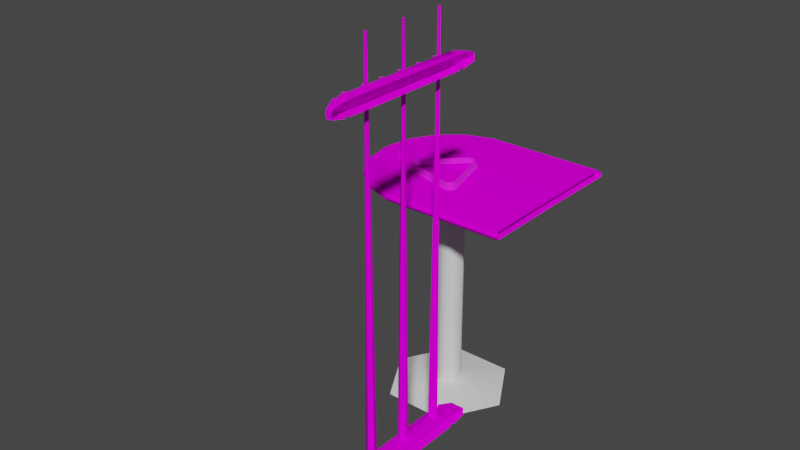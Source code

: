 # Source: VSL_cueracktable.blend  (saved by Blender 2.93.20; exported with 4.5.12 LTS)
import bpy
from mathutils import Matrix  # noqa: F401  (used for matrix-valued properties, if any)

bpy.ops.wm.read_factory_settings(use_empty=True)
scene = bpy.context.scene
scene.name = 'Scene'

# ---- images (referenced by path relative to the original .blend; pixels are not part of the script)
import os
ASSET_DIR = os.environ.get("B2B_ASSET_DIR", "")  # directory of the original .blend (textures are referenced by path, not embedded)
HERE = os.path.dirname(os.path.abspath(__file__))  # packed textures are extracted next to this script under _unpacked/

def load_image(name, relpath, width, height, colorspace="sRGB"):
    """Load a texture the original file referenced (path relative to the .blend, or extracted next to this script)."""
    p = next((c for c in (os.path.join(HERE, relpath), os.path.join(ASSET_DIR, relpath)) if relpath and os.path.exists(c)), "")
    if p:
        img = bpy.data.images.load(p, check_existing=True)
        img.name = name
    else:  # same state as the original file: an image datablock whose file is absent (Cycles renders it pink)
        img = bpy.data.images.new(name, width, height)
        img.source = "FILE"
        img.filepath = "//" + (relpath or name)
    img.colorspace_settings.name = colorspace
    return img
img_vslcrtredwoodmap_tiff = load_image('VSLcrtredwoodmap.TIFF', 'VSLcrtredwoodmap.TIFF', 1024, 1024, 'sRGB')
img_vslcrtcuestickmap_tiff = load_image('VSLcrtcuestickmap.TIFF', 'VSLcrtcuestickmap.TIFF', 1024, 1024, 'sRGB')
img_vslcrtblackmap_tiff = load_image('VSLcrtblackmap.TIFF', 'VSLcrtblackmap.TIFF', 1024, 1024, 'sRGB')
img_vslcrtchalksidesmap_tiff = load_image('VSLcrtchalksidesmap.TIFF', 'VSLcrtchalksidesmap.TIFF', 1024, 1024, 'sRGB')
img_vslcrtchalkmap_tiff = load_image('VSLcrtchalkmap.TIFF', 'VSLcrtchalkmap.TIFF', 1024, 1024, 'sRGB')

# ---- materials (node trees are filled in below, after node groups)
mat_vslcrtredwood = bpy.data.materials.new('VSLcrtredwood')
mat_vslcrtredwood.use_transparent_shadow = False
mat_vslcrtredwood.roughness = 0.9623
mat_vslcrtredwood.specular_intensity = 0.0
mat_vslcrtchrome = bpy.data.materials.new('VSLcrtchrome')
mat_vslcrtchrome.use_transparent_shadow = False
mat_vslcrtchrome.roughness = 0.9623
mat_vslcrtchrome.specular_intensity = 0.0
mat_vslcrtcuestick = bpy.data.materials.new('VSLcrtcuestick')
mat_vslcrtcuestick.use_transparent_shadow = False
mat_vslcrtcuestick.roughness = 0.9623
mat_vslcrtcuestick.specular_intensity = 0.0
mat_vslcrttriangleblack = bpy.data.materials.new('VSLcrttriangleblack')
mat_vslcrttriangleblack.use_transparent_shadow = False
mat_vslcrttriangleblack.roughness = 0.8313
mat_vslcrttriangleblack.specular_intensity = 0.7961
mat_vslcrtchalksides = bpy.data.materials.new('VSLcrtchalksides')
mat_vslcrtchalksides.use_transparent_shadow = False
mat_vslcrtchalksides.roughness = 0.9623
mat_vslcrtchalksides.specular_intensity = 0.0
mat_vslcrtchalk = bpy.data.materials.new('VSLcrtchalk')
mat_vslcrtchalk.use_transparent_shadow = False
mat_vslcrtchalk.roughness = 0.9623
mat_vslcrtchalk.specular_intensity = 0.0

# ---- node groups
ng_auto_smooth = bpy.data.node_groups.new('Auto Smooth', 'GeometryNodeTree')
_s = ng_auto_smooth.interface.new_socket(name='Geometry', in_out='OUTPUT', socket_type='NodeSocketGeometry')
_s = ng_auto_smooth.interface.new_socket(name='Geometry', in_out='INPUT', socket_type='NodeSocketGeometry')
_s = ng_auto_smooth.interface.new_socket(name='Angle', in_out='INPUT', socket_type='NodeSocketFloat')
_s.subtype = 'ANGLE'
_s.min_value = 0.0
_s.max_value = 3.142
ng_auto_smooth.is_modifier = True
_N = ng_auto_smooth.nodes; _L = ng_auto_smooth.links
n0 = _N.new('NodeGroupOutput'); n0.name = 'Group Output'; n0.location = (480, -100)
n1 = _N.new('NodeGroupInput'); n1.name = 'Group Input'; n1.location = (-420, -300)
n2 = _N.new('NodeGroupInput'); n2.name = 'Group Input.001'; n2.location = (-60, -100)
n3 = _N.new('GeometryNodeSetShadeSmooth'); n3.name = 'Set Shade Smooth'; n3.location = (120, -100)
n3.domain = 'EDGE'
n4 = _N.new('GeometryNodeSetShadeSmooth'); n4.name = 'Set Shade Smooth.001'; n4.location = (300, -100)
n5 = _N.new('GeometryNodeInputMeshEdgeAngle'); n5.name = 'Edge Angle'; n5.location = (-420, -220)
n6 = _N.new('GeometryNodeInputEdgeSmooth'); n6.name = 'Is Edge Smooth'; n6.location = (-60, -160)
n7 = _N.new('GeometryNodeInputShadeSmooth'); n7.name = 'Is Face Smooth'; n7.location = (-240, -340)
n8 = _N.new('FunctionNodeBooleanMath'); n8.name = 'Boolean Math'; n8.location = (-60, -220)
n9 = _N.new('FunctionNodeCompare'); n9.name = 'Compare'; n9.location = (-240, -180)
n9.operation = 'LESS_EQUAL'
_L.new(n5.outputs[0], n9.inputs[0])
_L.new(n4.outputs[0], n0.inputs[0])
_L.new(n1.outputs[1], n9.inputs[1])
_L.new(n9.outputs[0], n8.inputs[0])
_L.new(n7.outputs[0], n8.inputs[1])
_L.new(n2.outputs[0], n3.inputs[0])
_L.new(n6.outputs[0], n3.inputs[1])
_L.new(n3.outputs[0], n4.inputs[0])
_L.new(n8.outputs[0], n3.inputs[2])
n0.is_active_output = True

# ---- material node trees
mat_vslcrtredwood.use_nodes = True; mat_vslcrtredwood.node_tree.nodes.clear()
_N = mat_vslcrtredwood.node_tree.nodes; _L = mat_vslcrtredwood.node_tree.links
n0 = _N.new('ShaderNodeBsdfPrincipled'); n0.name = 'Principled BSDF'; n0.location = (10, 300)
n0.distribution = 'GGX'
n0.subsurface_method = 'BURLEY'
n0.inputs[2].default_value = 0.9623
n0.inputs[3].default_value = 1.45
n0.inputs[13].default_value = 0.0
n0.inputs[27].default_value = (0.0, 0.0, 0.0, 1.0)
n0.inputs[28].default_value = 1.0
n1 = _N.new('ShaderNodeOutputMaterial'); n1.name = 'Material Output'; n1.location = (300, 300)
n2 = _N.new('ShaderNodeTexImage'); n2.name = 'Image Texture'; n2.location = (-300, 600)
n2.image = img_vslcrtredwoodmap_tiff
_L.new(n0.outputs[0], n1.inputs[0])
_L.new(n2.outputs[0], n0.inputs[0])
n1.is_active_output = True
mat_vslcrtchrome.use_nodes = True; mat_vslcrtchrome.node_tree.nodes.clear()
_N = mat_vslcrtchrome.node_tree.nodes; _L = mat_vslcrtchrome.node_tree.links
n0 = _N.new('ShaderNodeBsdfPrincipled'); n0.name = 'Principled BSDF'; n0.location = (10, 300)
n0.distribution = 'GGX'
n0.subsurface_method = 'BURLEY'
n0.inputs[2].default_value = 0.9623
n0.inputs[3].default_value = 1.45
n0.inputs[13].default_value = 0.0
n0.inputs[27].default_value = (0.0, 0.0, 0.0, 1.0)
n0.inputs[28].default_value = 1.0
n1 = _N.new('ShaderNodeOutputMaterial'); n1.name = 'Material Output'; n1.location = (300, 300)
_L.new(n0.outputs[0], n1.inputs[0])
n1.is_active_output = True
mat_vslcrtcuestick.use_nodes = True; mat_vslcrtcuestick.node_tree.nodes.clear()
_N = mat_vslcrtcuestick.node_tree.nodes; _L = mat_vslcrtcuestick.node_tree.links
n0 = _N.new('ShaderNodeBsdfPrincipled'); n0.name = 'Principled BSDF'; n0.location = (10, 300)
n0.distribution = 'GGX'
n0.subsurface_method = 'BURLEY'
n0.inputs[2].default_value = 0.9623
n0.inputs[3].default_value = 1.45
n0.inputs[13].default_value = 0.0
n0.inputs[27].default_value = (0.0, 0.0, 0.0, 1.0)
n0.inputs[28].default_value = 1.0
n1 = _N.new('ShaderNodeOutputMaterial'); n1.name = 'Material Output'; n1.location = (300, 300)
n2 = _N.new('ShaderNodeTexImage'); n2.name = 'Image Texture'; n2.location = (-300, 600)
n2.image = img_vslcrtcuestickmap_tiff
_L.new(n0.outputs[0], n1.inputs[0])
_L.new(n2.outputs[0], n0.inputs[0])
n1.is_active_output = True
mat_vslcrttriangleblack.use_nodes = True; mat_vslcrttriangleblack.node_tree.nodes.clear()
_N = mat_vslcrttriangleblack.node_tree.nodes; _L = mat_vslcrttriangleblack.node_tree.links
n0 = _N.new('ShaderNodeBsdfPrincipled'); n0.name = 'Principled BSDF'; n0.location = (10, 300)
n0.distribution = 'GGX'
n0.subsurface_method = 'BURLEY'
n0.inputs[2].default_value = 0.8313
n0.inputs[3].default_value = 1.45
n0.inputs[13].default_value = 0.7961
n0.inputs[27].default_value = (0.0, 0.0, 0.0, 1.0)
n0.inputs[28].default_value = 1.0
n1 = _N.new('ShaderNodeOutputMaterial'); n1.name = 'Material Output'; n1.location = (300, 300)
n2 = _N.new('ShaderNodeTexImage'); n2.name = 'Image Texture'; n2.location = (-300, 600)
n2.image = img_vslcrtblackmap_tiff
_L.new(n0.outputs[0], n1.inputs[0])
_L.new(n2.outputs[0], n0.inputs[0])
n1.is_active_output = True
mat_vslcrtchalksides.use_nodes = True; mat_vslcrtchalksides.node_tree.nodes.clear()
_N = mat_vslcrtchalksides.node_tree.nodes; _L = mat_vslcrtchalksides.node_tree.links
n0 = _N.new('ShaderNodeBsdfPrincipled'); n0.name = 'Principled BSDF'; n0.location = (10, 300)
n0.distribution = 'GGX'
n0.subsurface_method = 'BURLEY'
n0.inputs[2].default_value = 0.9623
n0.inputs[3].default_value = 1.45
n0.inputs[13].default_value = 0.0
n0.inputs[27].default_value = (0.0, 0.0, 0.0, 1.0)
n0.inputs[28].default_value = 1.0
n1 = _N.new('ShaderNodeOutputMaterial'); n1.name = 'Material Output'; n1.location = (300, 300)
n2 = _N.new('ShaderNodeTexImage'); n2.name = 'Image Texture'; n2.location = (-300, 600)
n2.image = img_vslcrtchalksidesmap_tiff
_L.new(n0.outputs[0], n1.inputs[0])
_L.new(n2.outputs[0], n0.inputs[0])
n1.is_active_output = True
mat_vslcrtchalk.use_nodes = True; mat_vslcrtchalk.node_tree.nodes.clear()
_N = mat_vslcrtchalk.node_tree.nodes; _L = mat_vslcrtchalk.node_tree.links
n0 = _N.new('ShaderNodeBsdfPrincipled'); n0.name = 'Principled BSDF'; n0.location = (10, 300)
n0.distribution = 'GGX'
n0.subsurface_method = 'BURLEY'
n0.inputs[2].default_value = 0.9623
n0.inputs[3].default_value = 1.45
n0.inputs[13].default_value = 0.0
n0.inputs[27].default_value = (0.0, 0.0, 0.0, 1.0)
n0.inputs[28].default_value = 1.0
n1 = _N.new('ShaderNodeOutputMaterial'); n1.name = 'Material Output'; n1.location = (300, 300)
n2 = _N.new('ShaderNodeTexImage'); n2.name = 'Image Texture'; n2.location = (-300, 600)
n2.image = img_vslcrtchalkmap_tiff
_L.new(n0.outputs[0], n1.inputs[0])
_L.new(n2.outputs[0], n0.inputs[0])
n1.is_active_output = True

# ---- world
world_world = bpy.data.worlds.new('World'); scene.world = world_world
world_world.use_nodes = True; world_world.node_tree.nodes.clear()
_N = world_world.node_tree.nodes; _L = world_world.node_tree.links
n0 = _N.new('ShaderNodeOutputWorld'); n0.name = 'World Output'; n0.location = (300, 300)
n1 = _N.new('ShaderNodeBackground'); n1.name = 'Background'; n1.location = (10, 300)
n1.inputs[0].default_value = (0.05088, 0.05088, 0.05088, 1.0)
_L.new(n1.outputs[0], n0.inputs[0])
n0.is_active_output = True
world_world.color = (0.05088, 0.05088, 0.05088)
world_world.use_sun_shadow = False
world_world.sun_shadow_jitter_overblur = 0.0

# ---- meshes
me_vsl_cueracktable = bpy.data.meshes.new('VSL_cueracktable')
me_vsl_cueracktable.from_pydata([(0.2014, 0.1551, -0.5237), (-0.5718, 0.1551, -0.5237), (0.2037, 0.1213, -0.8565), (-0.4028, 0.1551, -0.8163), (0.1136, -0.5465, 0.02669), (0.1878, -0.5465, 0.02669), (0.1878, -0.4954, 0.5252), (-0.4927, 0.1213, -0.3065), (-0.4927, 0.1551, -0.3065), (0.1448, 0.7896, 0.5252), (0.1878, -0.4954, 0.5433), (0.1448, 0.8408, 0.5433), (0.1663, 0.8014, -0.04432), (0.1878, -0.4954, 0.0102), (0.1878, -0.5465, 0.5433), (0.1136, -0.4954, 0.02669), (0.1666, 0.8289, 0.597), (0.1878, 0.8014, -0.04432), (0.1878, 0.7896, 0.0102), (0.1448, 0.7896, 0.0102), (0.1448, 0.7896, 0.02669), (0.1878, 0.7896, 0.02669), (0.1878, 0.8408, 0.02669), (0.1351, -0.5071, -0.04432), (0.1879, -0.5346, 0.597), (-0.5676, 0.1324, -0.6426), (-0.5072, 0.1324, -0.7472), (-0.3012, 0.1324, -0.8661), (-0.3012, 0.144, -0.1813), (0.2037, 0.1551, -0.1909), (0.1448, 0.8408, 0.0102), (0.1663, 0.829, -0.04432), (-0.4147, 0.144, -0.2226), (0.1448, 0.7896, 0.5433), (0.1666, 0.8015, 0.597), (-0.5885, 0.144, -0.5237), (-0.5072, 0.144, -0.3002), (-0.5676, 0.1324, -0.4048), (0.1878, -0.5071, -0.04432), (0.1878, -0.5347, -0.04432), (0.2037, 0.1213, -0.1909), (0.2124, 0.1324, -0.1813), (0.1353, -0.5072, 0.597), (0.1353, -0.5346, 0.597), (-0.3012, 0.144, -0.8661), (0.2124, 0.144, -0.8661), (0.1183, -0.5413, 0.02282), (0.1832, -0.5415, 0.01488), (-0.4028, 0.1213, -0.8163), (0.2014, 0.1213, -0.5237), (0.1136, -0.4954, 0.0102), (0.1351, -0.5347, -0.04432), (0.1879, -0.5072, 0.597), (0.1495, 0.8356, 0.02282), (0.1183, -0.5005, 0.02282), (0.1181, -0.5415, 0.01489), (0.1181, -0.5004, 0.01489), (0.1832, 0.7947, 0.01489), (-0.5514, 0.1551, -0.6393), (-0.4927, 0.1551, -0.7409), (-0.5072, 0.144, -0.7472), (0.1837, 0.7941, 0.5375), (0.1878, 0.829, -0.04432), (-0.5514, 0.1213, -0.6393), (-0.4927, 0.1213, -0.7409), (0.1488, 0.8363, 0.5306), (-0.2926, 0.1213, -0.8565), (0.1879, 0.8015, 0.597), (0.1879, 0.8289, 0.597), (-0.3012, 0.1324, -0.1813), (-0.4147, 0.1324, -0.2226), (-0.4028, 0.1213, -0.2311), (0.1878, -0.5465, 0.0102), (0.1176, -0.5421, 0.5375), (0.1136, -0.5465, 0.5433), (0.1136, -0.4954, 0.5433), (0.1837, -0.5421, 0.5375), (-0.5885, 0.1324, -0.5237), (-0.2926, 0.1551, -0.1909), (-0.4028, 0.1551, -0.2311), (-0.5676, 0.144, -0.4048), (-0.5514, 0.1551, -0.4081), (-0.5514, 0.1213, -0.4081), (-0.5072, 0.1324, -0.3002), (-0.5718, 0.1213, -0.5237), (-0.4147, 0.1324, -0.8248), (-0.4147, 0.144, -0.8248), (0.2124, 0.144, -0.1813), (0.1878, 0.8408, 0.0102), (0.1831, 0.7948, 0.02282), (0.1878, -0.4954, 0.02669), (0.1837, 0.8363, 0.5306), (0.1878, 0.8408, 0.5433), (-0.5676, 0.144, -0.6426), (0.1878, -0.5465, 0.5252), (0.2124, 0.1324, -0.8661), (0.1136, -0.5465, 0.0102), (0.1495, 0.7948, 0.02282), (0.2037, 0.1551, -0.8565), (-0.2926, 0.1551, -0.8565), (0.1878, 0.8408, 0.5252), (0.1448, 0.8408, 0.5252), (0.1488, 0.7941, 0.5306), (0.1878, 0.7896, 0.5252), (0.1831, -0.5413, 0.02282), (0.1494, 0.8358, 0.01489), (0.1176, -0.4998, 0.5375), (0.1837, -0.5421, 0.5306), (0.1878, 0.7896, 0.5433), (0.1831, 0.8356, 0.02282), (0.1832, 0.8358, 0.01489), (0.1494, 0.7947, 0.01489), (0.1136, -0.4954, 0.5252), (0.1488, 0.8363, 0.5375), (0.1837, 0.8363, 0.5375), (0.1136, -0.5465, 0.5252), (0.1176, -0.4998, 0.5306), (-0.2926, 0.1213, -0.1909), (0.1831, -0.5005, 0.02282), (0.1832, -0.5004, 0.01489), (0.1837, -0.4998, 0.5375), (0.1448, 0.8408, 0.02669), (0.1176, -0.5421, 0.5306), (0.1837, -0.4998, 0.5306), (0.1488, 0.7941, 0.5375), (0.1837, 0.7941, 0.5306), (0.02426, -0.8418, -0.524), (-0.1844, -0.8059, -0.524), (-0.108, -0.8418, -0.7531), (-0.3726, -0.8418, -0.7531), (-0.5048, -0.8418, -0.524), (-0.108, -0.8418, -0.2949), (-0.2682, 0.1187, -0.5724), (-0.2682, -0.8059, -0.5724), (-0.2123, -0.8059, -0.5724), (-0.2682, -0.8059, -0.4757), (-0.2682, 0.1187, -0.4757), (-0.1844, 0.1187, -0.524), (-0.2123, 0.1187, -0.4757), (-0.2962, 0.1187, -0.524), (-0.2123, 0.1187, -0.5724), (-0.2962, -0.8059, -0.524), (-0.3726, -0.8418, -0.2949), (-0.2123, -0.8059, -0.4757), (0.1167, -0.4494, 0.3881), (0.1331, 0.9809, 0.3917), (0.1318, -0.4494, 0.3775), (0.135, -0.4494, 0.4143), (0.1299, 0.9809, 0.3984), (0.1183, -0.4494, 0.4065), (0.1305, -0.4948, 0.08637), (0.1304, -0.4494, 0.08653), (0.1186, -0.4494, 0.07237), (0.1249, -0.4494, 0.055), (0.1382, 0.9809, 0.06515), (0.1431, -0.4494, 0.05179), (0.1381, -0.4494, 0.2163), (0.1403, 0.9809, 0.2329), (0.1532, -0.4494, 0.2269), (0.1197, -0.4494, 0.2425), (0.133, 0.9809, 0.2323), (0.1213, -0.4494, 0.2241), (0.1373, 0.9809, 0.3977), (0.1502, -0.4494, 0.4037), (0.1516, -0.4494, 0.2453), (0.1361, 0.9809, 0.239), (0.1349, -0.4494, 0.2531), (0.1374, -0.4981, 0.2244), (0.1483, -0.4981, 0.2292), (0.155, -0.4494, 0.06595), (0.1395, 0.9809, 0.07243), (0.1486, -0.4494, 0.08332), (0.1323, -0.4981, 0.08147), (0.1217, -0.498, 0.07182), (0.1502, -0.4979, 0.2444), (0.1508, -0.4978, 0.2447), (0.1349, -0.4978, 0.2521), (0.1246, -0.4981, 0.2403), (0.1239, -0.498, 0.2259), (0.1257, -0.4981, 0.2272), (0.1338, 0.9809, 0.4002), (0.1487, -0.4979, 0.403), (0.1349, -0.4978, 0.4133), (0.1349, -0.4979, 0.4127), (0.126, -0.4979, 0.05627), (0.1255, -0.4978, 0.05577), (0.1427, -0.4978, 0.05273), (0.141, 0.9809, 0.06842), (0.1296, 0.9809, 0.3941), (0.1191, -0.4978, 0.4059), (0.1174, -0.4976, 0.3885), (0.1176, -0.4978, 0.3885), (0.154, -0.4978, 0.06612), (0.1481, -0.4976, 0.08268), (0.148, -0.4978, 0.08255), (0.1485, -0.4948, 0.08318), (0.1343, -0.4981, 0.4062), (0.1205, -0.4976, 0.2422), (0.1219, -0.4973, 0.2245), (0.122, -0.4976, 0.2246), (0.134, 0.9809, 0.06589), (0.1202, -0.4979, 0.07208), (0.1319, -0.4976, 0.3783), (0.1168, -0.4948, 0.3882), (0.1318, -0.4948, 0.3777), (0.1517, -0.4979, 0.2276), (0.14, 0.9809, 0.2372), (0.1326, 0.9809, 0.2365), (0.1353, -0.4981, 0.2478), (0.1351, -0.498, 0.25), (0.1226, -0.498, 0.2412), (0.1269, -0.498, 0.05743), (0.1425, -0.4979, 0.05335), (0.1434, -0.4981, 0.07706), (0.1326, 0.9809, 0.0699), (0.1196, -0.4979, 0.4056), (0.1493, -0.4978, 0.4033), (0.1494, -0.4976, 0.4034), (0.135, -0.4976, 0.4135), (0.1182, -0.4979, 0.3888), (0.1319, -0.4978, 0.3785), (0.132, -0.4979, 0.3792), (0.1403, -0.4981, 0.06853), (0.1365, -0.4981, 0.2347), (0.1361, -0.4981, 0.2383), (0.1423, -0.4981, 0.2388), (0.1353, 0.9809, 0.07318), (0.1326, 0.9904, 0.0699), (0.1395, 0.9906, 0.07242), (0.1476, -0.4979, 0.08204), (0.1308, -0.4978, 0.08559), (0.1307, -0.4976, 0.08574), (0.1194, -0.4976, 0.07222), (0.1533, -0.4979, 0.06624), (0.1403, 0.9904, 0.2329), (0.14, 0.9904, 0.2372), (0.1188, -0.496, 0.4062), (0.1188, -0.4955, 0.4062), (0.1172, -0.4955, 0.3884), (0.135, -0.496, 0.4138), (0.138, -0.4981, 0.06575), (0.1368, 0.9809, 0.2305), (0.1373, 0.9904, 0.3977), (0.1331, 0.9906, 0.3917), (0.1369, 0.9906, 0.3935), (0.134, 0.9906, 0.06589), (0.1382, 0.9904, 0.06515), (0.135, -0.4973, 0.4136), (0.135, -0.4969, 0.4137), (0.1188, -0.4969, 0.4061), (0.1495, -0.4973, 0.4034), (0.1271, -0.4981, 0.2391), (0.1358, -0.4981, 0.2418), (0.13, -0.4981, 0.2377), (0.1306, -0.4981, 0.2306), (0.14, 0.9906, 0.2372), (0.1326, 0.9905, 0.2365), (0.1349, -0.4973, 0.2524), (0.1349, -0.4969, 0.2525), (0.1203, -0.4969, 0.2423), (0.151, -0.4973, 0.2449), (0.1349, -0.4965, 0.2525), (0.1349, -0.496, 0.2526), (0.1202, -0.496, 0.2423), (0.1511, -0.4965, 0.245), (0.1349, -0.4948, 0.253), (0.1515, -0.4948, 0.2452), (0.135, -0.4965, 0.4137), (0.1496, -0.4965, 0.4035), (0.1331, 0.9904, 0.3917), (0.1369, 0.9904, 0.3935), (0.1296, 0.9906, 0.3941), (0.1296, 0.9904, 0.3941), (0.1189, -0.4973, 0.4061), (0.1353, 0.9904, 0.07318), (0.134, 0.9904, 0.06589), (0.1544, -0.4965, 0.06605), (0.1544, -0.496, 0.06605), (0.1483, -0.496, 0.08287), (0.1429, -0.4965, 0.05235), (0.1199, -0.4948, 0.2425), (0.1215, -0.4948, 0.2242), (0.1486, -0.4494, 0.3853), (0.1202, -0.4965, 0.2423), (0.1511, -0.4969, 0.245), (0.1331, 0.9907, 0.3918), (0.1368, 0.9907, 0.3936), (0.1337, -0.4981, 0.3995), (0.1305, -0.4981, 0.398), (0.1367, -0.4981, 0.3975), (0.1328, -0.4981, 0.3888), (0.1202, -0.4955, 0.2423), (0.1218, -0.4955, 0.2244), (0.1509, -0.4976, 0.2448), (0.1525, -0.4976, 0.2273), (0.1184, -0.4948, 0.4064), (0.1253, -0.4955, 0.05544), (0.1253, -0.4949, 0.05544), (0.1191, -0.4955, 0.07227), (0.125, -0.4948, 0.05513), (0.143, -0.4948, 0.05195), (0.1191, -0.4949, 0.07227), (0.1188, -0.4965, 0.4062), (0.1172, -0.496, 0.3884), (0.1373, 0.9906, 0.3977), (0.1338, 0.9904, 0.4002), (0.1338, 0.9906, 0.4002), (0.1299, 0.9904, 0.3984), (0.1349, -0.4976, 0.2523), (0.1204, -0.4973, 0.2422), (0.1368, 0.9907, 0.2306), (0.1402, 0.9907, 0.233), (0.1218, -0.4949, 0.2244), (0.1319, -0.496, 0.3781), (0.1319, -0.4955, 0.3781), (0.1481, -0.4955, 0.3856), (0.1368, -0.4981, 0.2311), (0.1187, -0.4948, 0.07234), (0.1497, -0.4949, 0.4035), (0.1429, -0.496, 0.05234), (0.1253, -0.4965, 0.05546), (0.1548, -0.4948, 0.06598), (0.1429, -0.4949, 0.05233), (0.1361, 0.9907, 0.2388), (0.1327, 0.9907, 0.2365), (0.1353, 0.9906, 0.07317), (0.1326, 0.9906, 0.0699), (0.1173, -0.4973, 0.3884), (0.1173, -0.4969, 0.3884), (0.1319, -0.4969, 0.3781), (0.119, -0.4976, 0.406), (0.1483, -0.4949, 0.08288), (0.1544, -0.4949, 0.06605), (0.1483, -0.4955, 0.08288), (0.1306, -0.4955, 0.08599), (0.1482, -0.4973, 0.08277), (0.1482, -0.4969, 0.08282), (0.1307, -0.4969, 0.08592), (0.1543, -0.4973, 0.06607), (0.133, 0.9906, 0.2323), (0.1368, 0.9906, 0.2305), (0.1403, 0.9906, 0.2329), (0.133, 0.9904, 0.2323), (0.1202, -0.4949, 0.2423), (0.1395, 0.9905, 0.07243), (0.1299, 0.9906, 0.3984), (0.1398, 0.9907, 0.2371), (0.1365, 0.9907, 0.2347), (0.1511, -0.4949, 0.245), (0.1527, -0.4949, 0.2271), (0.1511, -0.496, 0.245), (0.1527, -0.4965, 0.2272), (0.1526, -0.4969, 0.2272), (0.1349, -0.4955, 0.2526), (0.1497, -0.496, 0.4035), (0.1497, -0.4955, 0.4035), (0.135, -0.4955, 0.4138), (0.1481, -0.496, 0.3856), (0.1496, -0.4969, 0.4035), (0.148, -0.4969, 0.3857), (0.1472, -0.4981, 0.2422), (0.1394, 0.9907, 0.07231), (0.1354, 0.9907, 0.07302), (0.1319, -0.4949, 0.3781), (0.1172, -0.4949, 0.3884), (0.141, 0.9904, 0.06842), (0.1188, -0.4949, 0.4062), (0.1371, 0.9907, 0.3977), (0.1334, 0.9907, 0.3959), (0.1206, -0.4978, 0.2421), (0.1221, -0.4978, 0.2247), (0.1527, -0.4955, 0.2271), (0.1218, -0.496, 0.2244), (0.138, -0.4955, 0.2169), (0.1527, -0.496, 0.2272), (0.1526, -0.4973, 0.2272), (0.1306, -0.4965, 0.08596), (0.1191, -0.496, 0.07227), (0.1192, -0.4965, 0.07226), (0.1253, -0.496, 0.05544), (0.1306, -0.496, 0.08599), (0.135, -0.4949, 0.4138), (0.1218, -0.4969, 0.2245), (0.138, -0.4965, 0.2169), (0.1544, -0.4955, 0.06605), (0.1301, -0.4981, 0.3944), (0.1543, -0.4969, 0.06606), (0.1483, -0.4965, 0.08286), (0.138, -0.4976, 0.2171), (0.1326, 0.9906, 0.2365), (0.1361, 0.9906, 0.239), (0.1306, -0.4949, 0.08599), (0.1218, -0.4965, 0.2245), (0.1307, -0.4973, 0.08585), (0.1192, -0.4969, 0.07226), (0.1335, -0.4981, 0.2326), (0.1371, -0.4981, 0.2276), (0.1334, -0.4981, 0.3959), (0.141, 0.9906, 0.06842), (0.1319, -0.4965, 0.3781), (0.1481, -0.4965, 0.3857), (0.1429, -0.4955, 0.05233), (0.1172, -0.4965, 0.3884), (0.1253, -0.4973, 0.05555), (0.1253, -0.4969, 0.05549), (0.1429, -0.4969, 0.05239), (0.1193, -0.4973, 0.07224), (0.1315, -0.498, 0.08355), (0.131, -0.4979, 0.08496), (0.1466, -0.498, 0.08089), (0.1452, -0.4981, 0.07919), (0.1344, -0.4981, 0.06638), (0.1511, -0.4955, 0.245), (0.1349, -0.4949, 0.2526), (0.138, -0.4949, 0.2169), (0.1361, 0.9904, 0.239), (0.1254, -0.4976, 0.05564), (0.1196, -0.4978, 0.0722), (0.1541, -0.4976, 0.06609), (0.1453, -0.4981, 0.4015), (0.1473, -0.498, 0.4024), (0.1348, -0.498, 0.4112), (0.1382, 0.9906, 0.06515), (0.1369, 0.9809, 0.3935), (0.1531, -0.4948, 0.227), (0.1368, -0.4981, 0.06916), (0.138, -0.496, 0.2169), (0.1428, -0.4973, 0.05247), (0.1428, -0.4976, 0.05258), (0.138, -0.4978, 0.2173), (0.1319, -0.4973, 0.3782), (0.148, -0.4973, 0.3857), (0.15, -0.4948, 0.4037), (0.135, -0.4948, 0.4142), (0.1479, -0.4976, 0.3858), (0.1276, -0.4981, 0.4), (0.1394, -0.4981, 0.2368), (0.1356, -0.4981, 0.245), (0.1458, -0.4981, 0.2304), (0.149, -0.498, 0.2435), (0.135, -0.4979, 0.2515), (0.1503, -0.498, 0.2282), (0.1332, -0.4981, 0.2363), (0.1368, 0.9907, 0.06916), (0.125, -0.4981, 0.4018), (0.1227, -0.4981, 0.4034), (0.1216, -0.4981, 0.3904), (0.1523, -0.4978, 0.2273), (0.1341, 0.9907, 0.06601), (0.1382, 0.9907, 0.0653), (0.1327, 0.9907, 0.06987), (0.1376, -0.4981, 0.2217), (0.1338, 0.9907, 0.4), (0.1301, 0.9907, 0.3983), (0.1297, 0.9907, 0.3942), (0.138, -0.4969, 0.2169), (0.138, -0.4973, 0.217), (0.134, -0.4981, 0.403), (0.1331, 0.9907, 0.2324), (0.1368, 0.9904, 0.2305), (0.1379, -0.4979, 0.218), (0.1227, -0.4979, 0.2251), (0.1484, -0.4948, 0.3854), (0.1481, -0.4949, 0.3856), (0.128, -0.4981, 0.2288), (0.1518, -0.498, 0.0665), (0.1412, -0.4981, 0.05685), (0.1497, -0.4981, 0.06689), (0.1283, -0.4981, 0.05913), (0.1449, -0.4981, 0.2406), (0.1301, -0.4981, 0.06126), (0.1392, -0.4981, 0.06247), (0.1323, -0.4981, 0.3829), (0.1241, -0.4981, 0.3916), (0.146, -0.498, 0.3871), (0.1321, -0.498, 0.3807), (0.142, -0.498, 0.05477), (0.1403, -0.4981, 0.05946), (0.1355, -0.4981, 0.07257), (0.1332, -0.4981, 0.06979), (0.1322, -0.4981, 0.06371), (0.1298, -0.4981, 0.0704), (0.1266, -0.4981, 0.07095), (0.1381, -0.4948, 0.2165), (0.1325, -0.4981, 0.3856), (0.1212, -0.4979, 0.2418), (0.127, -0.4981, 0.3929), (0.1346, -0.4981, 0.409), (0.1428, -0.4981, 0.4003), (0.1364, -0.4981, 0.3938), (0.1399, -0.4981, 0.3989), (0.1392, -0.4981, 0.3918), (0.1331, -0.4981, 0.3923), (0.1397, -0.4981, 0.2332), (0.1429, -0.4981, 0.2317), (0.1195, -0.498, 0.3894), (0.1378, -0.498, 0.2195), (0.1209, -0.498, 0.4047), (0.1239, -0.4981, 0.07143), (0.1408, 0.9907, 0.06845), (0.1438, -0.4981, 0.06792), (0.1469, -0.4981, 0.06737), (0.1413, -0.4981, 0.07461), (0.1332, -0.4981, 0.07885), (0.1343, -0.4981, 0.07584), (0.1391, -0.4981, 0.07194), (0.1477, -0.4978, 0.3859), (0.1472, -0.4979, 0.3863), (0.1441, -0.4981, 0.3884), (0.1419, -0.4981, 0.39), (-0.3472, 0.1594, -0.4031), (-0.1739, 0.1827, -0.5748), (-0.1211, 0.1827, -0.3797), (-0.1208, 0.1594, -0.3797), (-0.1522, 0.1594, -0.3508), (-0.3521, 0.1594, -0.4442), (-0.1514, 0.1594, -0.3547), (-0.3457, 0.1594, -0.4068), (-0.3458, 0.1827, -0.4066), (-0.1245, 0.1827, -0.3791), (-0.1773, 0.1594, -0.5734), (-0.2164, 0.1594, -0.5816), (-0.1247, 0.1594, -0.379), (-0.2123, 0.1594, -0.5893), (0.155, 0.7979, 0.08081), (0.1166, 0.8329, 0.07052), (0.1166, 0.7979, 0.07052), (-0.3556, 0.1827, -0.4138), (-0.3554, 0.1594, -0.414), (-0.3585, 0.1827, -0.4119), (0.155, 0.8329, 0.4078), (0.1166, 0.8329, 0.3975), (0.155, 0.7979, 0.4078), (0.155, 0.8329, 0.4917), (0.1166, 0.8329, 0.4814), (0.155, 0.7979, 0.4917), (0.155, 0.7979, 0.3837), (0.1166, 0.7979, 0.394), (0.1166, 0.8329, 0.394), (0.155, 0.8329, 0.3837), (0.155, 0.8329, 0.247), (0.1166, 0.8329, 0.2367), (0.155, 0.7979, 0.247), (0.1166, 0.7979, 0.2367), (0.155, 0.8329, 0.1625), (0.1166, 0.8329, 0.1522), (0.155, 0.7979, 0.1625), (0.155, 0.8329, 0.08081), (0.1166, 0.7979, 0.1522), (0.155, 0.8329, 0.3068), (0.155, 0.7979, 0.3068), (0.1166, 0.8329, 0.3171), (0.1166, 0.7979, 0.3171), (0.155, 0.8329, 0.4677), (0.155, 0.7979, 0.4677), (0.1166, 0.8329, 0.478), (0.155, 0.7979, 0.05809), (0.1166, 0.7979, 0.06839), (0.1166, 0.8329, 0.06839), (0.155, 0.8329, 0.2232), (0.155, 0.7979, 0.2232), (0.1166, 0.8329, 0.2335), (0.1166, 0.7979, 0.2335), (0.155, 0.8329, 0.1398), (0.155, 0.7979, 0.1398), (0.1166, 0.8329, 0.1501), (0.1166, 0.7979, 0.1501), (0.155, 0.8329, 0.3308), (0.1166, 0.8329, 0.3205), (0.155, 0.7979, 0.3308), (0.1166, 0.7979, 0.4814), (0.1166, 0.7979, 0.478), (0.1166, 0.7979, 0.3205), (0.1166, 0.7979, 0.3975), (0.155, 0.8329, 0.05809), (-0.1974, 0.1594, -0.5879), (-0.1909, 0.1594, -0.5863), (-0.3513, 0.1594, -0.4097), (-0.1128, 0.1567, -0.3736), (-0.1795, 0.1567, -0.5965), (-0.1974, 0.1827, -0.5882), (-0.2042, 0.1827, -0.588), (-0.2041, 0.1594, -0.5878), (-0.2047, 0.1827, -0.5914), (-0.197, 0.1827, -0.5916), (-0.1324, 0.1827, -0.3582), (-0.1284, 0.1594, -0.3628), (-0.1254, 0.1827, -0.3606), (-0.1303, 0.1827, -0.3555), (-0.3686, 0.1567, -0.4083), (-0.3728, 0.1567, -0.431), (-0.3627, 0.1594, -0.433), (-0.3699, 0.1567, -0.4388), (-0.3551, 0.1594, -0.4467), (-0.2189, 0.1594, -0.5846), (-0.2179, 0.1567, -0.5943), (-0.3567, 0.1827, -0.4386), (-0.3565, 0.1594, -0.4384), (-0.1218, 0.1594, -0.3666), (-0.1463, 0.1567, -0.3428), (-0.1375, 0.1567, -0.3418), (-0.1773, 0.1594, -0.5813), (-0.1736, 0.1594, -0.5749), (-0.1775, 0.1827, -0.5812), (-0.1946, 0.1567, -0.6022), (-0.1442, 0.1594, -0.3539), (-0.3584, 0.1827, -0.4194), (-0.3617, 0.1827, -0.4183), (-0.3597, 0.1827, -0.4402), (-0.3523, 0.1827, -0.4443), (-0.2109, 0.1567, -0.5994), (-0.359, 0.1827, -0.4322), (-0.3596, 0.1827, -0.4257), (-0.3593, 0.1594, -0.4257), (-0.1804, 0.1594, -0.5789), (-0.3588, 0.1594, -0.4322), (-0.1379, 0.1594, -0.3553), (-0.1203, 0.1594, -0.3732), (-0.177, 0.1827, -0.5735), (-0.1366, 0.1827, -0.3518), (-0.1442, 0.1827, -0.3536), (-0.144, 0.1827, -0.3502), (-0.1326, 0.1594, -0.3584), (-0.3587, 0.1594, -0.4117), (-0.3535, 0.1827, -0.4067), (-0.197, 0.1594, -0.5918), (-0.144, 0.1594, -0.3499), (-0.1295, 0.1567, -0.3436), (-0.2105, 0.1594, -0.5857), (-0.1228, 0.1567, -0.3475), (-0.1252, 0.1594, -0.3604), (-0.3549, 0.1827, -0.4466), (-0.2165, 0.1827, -0.5818), (-0.1515, 0.1827, -0.3544), (-0.1521, 0.1827, -0.3511), (-0.1698, 0.1567, -0.5843), (-0.1737, 0.1567, -0.5911), (-0.1828, 0.1594, -0.5865), (-0.1896, 0.1827, -0.5898), (-0.1908, 0.1827, -0.5866), (-0.1849, 0.1827, -0.5834), (-0.36, 0.1594, -0.4403), (-0.1122, 0.1567, -0.3667), (-0.1282, 0.1827, -0.3626), (-0.1379, 0.1827, -0.355), (-0.3633, 0.1594, -0.4255), (-0.363, 0.1827, -0.4255), (-0.124, 0.1827, -0.3735), (-0.1205, 0.1827, -0.3732), (-0.1851, 0.1594, -0.5832), (-0.1802, 0.1827, -0.579), (-0.2107, 0.1827, -0.586), (-0.3537, 0.1594, -0.4065), (-0.3632, 0.1567, -0.4027), (-0.3563, 0.1567, -0.3991), (-0.1867, 0.1567, -0.6003), (-0.2048, 0.1594, -0.5917), (-0.1253, 0.1827, -0.3679), (-0.1243, 0.1594, -0.3735), (-0.1221, 0.1827, -0.3666), (-0.1255, 0.1594, -0.368), (-0.3471, 0.1827, -0.4034), (-0.3514, 0.1827, -0.4094), (-0.1895, 0.1594, -0.59), (-0.3581, 0.1594, -0.4195), (-0.1829, 0.1827, -0.5862), (-0.2188, 0.1827, -0.5844), (-0.2122, 0.1827, -0.5891), (-0.3735, 0.1567, -0.423), (-0.1175, 0.1567, -0.353), (-0.1139, 0.1567, -0.3596), (-0.1365, 0.1594, -0.3516), (-0.3624, 0.1827, -0.433), (-0.1302, 0.1594, -0.3553), (-0.3647, 0.1567, -0.4457), (-0.372, 0.1567, -0.4152), (-0.3619, 0.1594, -0.4182), (-0.2029, 0.1567, -0.602), (-0.459, 0.1551, -0.5068), (-0.4397, 0.1551, -0.4838), (-0.459, 0.1851, -0.5068), (-0.4627, 0.1851, -0.4646), (-0.482, 0.1551, -0.4875), (-0.4397, 0.1851, -0.4838), (-0.4627, 0.1551, -0.4646), (-0.482, 0.1851, -0.4875)], [], [(49, 82, 84), (0, 1, 81), (49, 66, 2), (0, 78, 29), (0, 3, 59), (49, 48, 66), (459, 241, 160, 342), (112, 15, 4, 115), (49, 71, 7), (0, 8, 79), (102, 124, 113, 65), (273, 330, 218, 247), (309, 197, 308, 257), (74, 43, 42, 75), (33, 34, 16, 11), (0, 58, 1), (49, 63, 64), (62, 31, 30, 88), (42, 52, 10, 75), (112, 6, 90, 15), (108, 67, 34, 33), (627, 629, 673, 671), (5, 94, 115, 4), (30, 31, 12, 19), (49, 117, 71), (2, 66, 27, 95), (49, 7, 82), (0, 81, 8), (136, 139, 141, 135), (14, 24, 43, 74), (49, 84, 63), (518, 661, 634, 633), (0, 99, 3), (652, 623, 589, 653), (38, 23, 50, 13), (96, 51, 39, 72), (590, 668, 645, 591), (8, 81, 80, 36), (45, 44, 99, 98), (680, 683, 679, 678), (560, 562, 561, 559), (11, 113, 124, 33), (36, 80, 37, 83), (683, 681, 684, 679), (143, 127, 137, 138), (26, 25, 93, 60), (0, 79, 78), (44, 86, 3, 99), (28, 87, 29, 78), (39, 51, 23, 38), (85, 27, 66, 48), (0, 59, 58), (64, 63, 25, 26), (111, 97, 53, 105), (53, 109, 110, 105), (564, 566, 565, 563), (49, 64, 48), (320, 379, 319, 279), (54, 56, 55, 46), (78, 79, 32, 28), (539, 536, 537, 538), (57, 89, 97, 111), (61, 108, 33, 124), (47, 104, 46, 55), (48, 64, 26, 85), (75, 106, 73, 74), (11, 92, 114, 113), (93, 35, 1, 58), (200, 275, 246, 154), (135, 143, 138, 136), (36, 32, 79, 8), (13, 50, 56, 119), (231, 393, 406, 232), (9, 102, 65, 101), (75, 10, 120, 106), (35, 80, 81, 1), (59, 3, 86, 60), (83, 37, 82, 7), (63, 84, 77, 25), (9, 20, 21, 103), (568, 572, 569, 567), (87, 28, 69, 41), (73, 122, 107, 76), (127, 134, 140, 137), (55, 96, 72, 47), (118, 54, 15, 90), (4, 46, 104, 5), (181, 216, 182, 183), (122, 115, 94, 107), (105, 30, 19, 111), (116, 123, 6, 112), (365, 187, 154, 246), (653, 654, 510, 652), (97, 20, 121), (20, 97, 89, 21), (0, 98, 99), (18, 57, 111, 19), (115, 122, 116, 112), (507, 474, 475, 221), (46, 4, 15), (56, 50, 96, 55), (109, 53, 121, 22), (188, 272, 269, 145), (88, 30, 105, 110), (205, 441, 496, 460), (49, 40, 117), (121, 53, 97), (15, 54, 46), (31, 62, 17, 12), (275, 200, 214, 227), (143, 135, 142, 131), (141, 133, 129, 130), (461, 370, 429, 460), (135, 141, 130, 142), (127, 143, 131, 126), (134, 127, 126, 128), (270, 423, 145, 269), (685, 680, 678, 682), (682, 684, 681, 685), (550, 552, 551, 549), (85, 26, 60, 86), (106, 120, 123, 116), (282, 423, 162, 163), (241, 156, 161, 160), (424, 158, 164, 266), (423, 282, 146, 145), (357, 315, 355, 354), (239, 356, 237, 236), (472, 484, 473, 446), (149, 148, 188, 144), (314, 363, 463, 315), (298, 301, 297, 296), (219, 191, 220, 221), (470, 468, 466, 477), (371, 374, 426, 373), (230, 408, 229, 194), (370, 461, 485, 369), (156, 241, 157, 158), (207, 159, 166, 165), (429, 388, 294, 447), (176, 308, 197, 369), (266, 164, 166, 265), (489, 491, 490, 289), (502, 505, 222, 500), (202, 430, 431, 434), (169, 187, 170, 171), (212, 186, 192, 233), (330, 189, 182, 218), (195, 171, 151, 150), (186, 212, 184, 185), (144, 188, 145, 146), (155, 154, 187, 169), (360, 439, 209, 208), (100, 101, 65, 91), (196, 487, 445, 444), (152, 214, 200, 153), (191, 219, 215, 189), (369, 485, 440, 176), (434, 506, 220, 202), (202, 220, 191, 190), (408, 230, 417, 201), (465, 467, 466, 476), (360, 469, 438, 168), (485, 210, 209, 440), (425, 240, 222, 505), (484, 290, 486, 473), (541, 543, 542, 540), (632, 666, 631, 609), (447, 205, 460, 429), (218, 182, 216, 217), (219, 495, 497, 215), (205, 447, 175, 174), (291, 343, 312, 292), (158, 157, 206, 164), (223, 224, 442, 395), (235, 206, 157, 234), (242, 304, 306, 305), (422, 398, 365, 246), (354, 268, 400, 357), (260, 284, 258, 257), (259, 309, 257, 258), (178, 461, 460, 496), (457, 287, 289, 490), (486, 385, 288, 435), (474, 507, 181, 420), (259, 283, 392, 382), (427, 405, 386, 338), (338, 386, 336, 335), (313, 399, 402, 303), (376, 380, 377, 378), (356, 381, 366, 237), (169, 321, 300, 155), (263, 283, 261, 262), (271, 272, 307, 345), (399, 313, 357, 400), (250, 217, 434, 431), (663, 637, 579, 655), (283, 263, 372, 392), (383, 426, 374, 351), (156, 483, 281, 161), (321, 169, 171, 195), (295, 149, 144, 203), (399, 329, 328, 402), (234, 341, 255, 235), (491, 489, 492, 290), (547, 525, 526, 524), (241, 459, 234, 157), (467, 501, 477, 466), (368, 285, 454, 453), (165, 415, 256, 207), (414, 373, 292, 312), (50, 23, 51, 96), (19, 12, 17, 18), (527, 662, 577, 528), (412, 350, 374, 371), (163, 162, 180, 147), (150, 391, 331, 195), (463, 462, 432, 318), (387, 278, 380, 376), (501, 500, 471, 477), (287, 457, 435, 288), (238, 364, 363, 314), (456, 388, 199, 198), (504, 503, 482, 481), (159, 207, 160, 161), (296, 379, 377, 298), (350, 412, 353, 262), (356, 239, 354, 355), (352, 351, 264, 284), (173, 498, 172, 407), (671, 673, 588, 619), (147, 433, 432, 163), (147, 180, 148, 149), (307, 148, 180, 305), (278, 387, 276, 277), (349, 424, 266, 348), (282, 462, 204, 146), (446, 473, 444, 445), (519, 512, 511, 618), (337, 393, 335, 336), (481, 479, 478, 504), (305, 306, 345, 307), (405, 279, 276, 386), (418, 192, 186, 428), (76, 14, 74, 73), (301, 317, 299, 297), (322, 401, 296, 297), (391, 334, 333, 331), (394, 406, 393, 337), (358, 250, 431, 359), (317, 301, 391, 150), (343, 280, 281, 312), (203, 364, 366, 295), (363, 204, 462, 463), (303, 402, 302, 236), (244, 270, 269, 243), (331, 333, 384, 332), (187, 365, 344, 170), (151, 226, 214, 152), (390, 389, 256, 415), (455, 383, 351, 352), (225, 436, 493, 494), (290, 492, 385, 486), (421, 487, 419, 420), (318, 355, 315, 463), (265, 413, 348, 266), (425, 505, 478, 479), (35, 93, 25, 77), (125, 61, 124, 102), (317, 152, 153, 299), (162, 242, 305, 180), (349, 371, 373, 414), (396, 316, 395, 254), (69, 70, 71, 117), (416, 403, 427, 428), (171, 170, 226, 151), (238, 303, 236, 237), (268, 354, 239, 267), (304, 242, 270, 244), (327, 190, 330, 273), (279, 319, 277, 276), (351, 374, 350, 264), (334, 391, 301, 298), (343, 291, 353, 413), (372, 292, 373, 426), (387, 336, 386, 276), (371, 349, 348, 412), (262, 353, 291, 263), (315, 357, 313, 314), (425, 479, 411, 240), (336, 387, 376, 337), (274, 325, 326, 227), (375, 352, 284, 260), (400, 359, 329, 399), (153, 200, 154, 155), (308, 176, 175, 293), (347, 458, 324, 323), (267, 248, 358, 268), (271, 243, 269, 272), (321, 332, 322, 300), (236, 302, 267, 239), (264, 350, 262, 261), (359, 400, 268, 358), (456, 455, 352, 375), (497, 445, 487, 421), (415, 165, 206, 235), (339, 342, 256, 389), (390, 415, 235, 255), (292, 372, 263, 291), (483, 414, 312, 281), (300, 322, 297, 299), (385, 492, 397, 288), (397, 287, 288), (476, 466, 468, 211), (225, 469, 437, 252), (189, 330, 190, 191), (422, 246, 275, 245), (426, 383, 392, 372), (58, 59, 60, 93), (232, 406, 403, 416), (277, 384, 333, 278), (302, 249, 248, 267), (227, 326, 245, 275), (249, 273, 247, 248), (608, 596, 609, 631), (284, 264, 261, 258), (378, 394, 337, 376), (440, 209, 439, 174), (436, 225, 252, 224), (443, 499, 449, 448), (441, 205, 174, 439), (630, 673, 629, 669), (394, 378, 320, 404), (303, 238, 314, 313), (413, 353, 412, 348), (355, 318, 381, 356), (203, 144, 146, 204), (428, 186, 185, 416), (41, 69, 117, 40), (631, 666, 594, 593), (364, 238, 237, 366), (249, 302, 402, 328), (428, 427, 338, 418), (447, 294, 293, 175), (388, 429, 370, 199), (16, 68, 92, 11), (217, 250, 247, 218), (84, 82, 37, 77), (368, 367, 286, 285), (490, 488, 196, 457), (467, 465, 409, 410), (223, 493, 436, 224), (406, 394, 404, 403), (685, 681, 683, 680), (164, 206, 165, 166), (623, 652, 624, 529), (382, 392, 383, 455), (283, 259, 258, 261), (545, 548, 546, 544), (257, 308, 293, 260), (633, 634, 621, 620), (273, 249, 328, 327), (430, 329, 359, 431), (319, 401, 384, 277), (364, 203, 204, 363), (280, 343, 413, 265), (596, 611, 615, 597), (280, 159, 161, 281), (671, 626, 599, 600), (335, 193, 418, 338), (362, 443, 448, 450), (443, 362, 361, 499), (167, 396, 254, 464), (503, 172, 498, 482), (177, 210, 178, 179), (210, 485, 461, 178), (240, 471, 500, 222), (279, 405, 404, 320), (505, 502, 504, 478), (446, 495, 475, 472), (509, 508, 419, 488), (388, 456, 375, 294), (192, 418, 193, 194), (194, 193, 231, 230), (500, 501, 213, 502), (433, 381, 318, 432), (380, 334, 298, 377), (155, 300, 299, 153), (232, 417, 230, 231), (409, 229, 408, 407), (223, 395, 316, 493), (401, 319, 379, 296), (482, 498, 468, 470), (190, 327, 430, 202), (250, 358, 248, 247), (491, 509, 488, 490), (342, 339, 340, 459), (341, 234, 459, 340), (325, 274, 344, 228), (329, 430, 327, 328), (674, 592, 591, 641), (54, 118, 119, 56), (401, 322, 332, 384), (207, 256, 342, 160), (101, 121, 20, 9), (334, 380, 278, 333), (294, 375, 260, 293), (316, 396, 494, 493), (254, 395, 442, 253), (176, 440, 174, 175), (507, 506, 216, 181), (201, 173, 407, 408), (494, 438, 469, 225), (414, 483, 424, 349), (479, 481, 480, 411), (242, 162, 423, 270), (495, 219, 221, 475), (396, 167, 438, 494), (168, 438, 167, 451), (253, 442, 224, 252), (173, 201, 184, 211), (208, 437, 469, 360), (451, 496, 441, 168), (172, 503, 213, 410), (502, 213, 503, 504), (381, 433, 295, 366), (194, 229, 233, 192), (189, 215, 183, 182), (458, 347, 311, 310), (179, 464, 251, 177), (464, 179, 451, 167), (347, 323, 346, 311), (501, 467, 410, 213), (170, 344, 274, 226), (103, 125, 102, 9), (464, 254, 253, 251), (411, 480, 471, 240), (133, 134, 128, 129), (506, 507, 221, 220), (465, 233, 229, 409), (445, 497, 495, 446), (368, 453, 452, 367), (481, 482, 470, 480), (201, 417, 185, 184), (289, 287, 397, 489), (473, 486, 435, 444), (509, 491, 290, 484), (496, 451, 179, 178), (397, 492, 489), (472, 475, 474, 508), (407, 172, 410, 409), (487, 196, 488, 419), (421, 183, 215, 497), (183, 421, 420, 181), (437, 208, 177, 251), (480, 470, 477, 471), (444, 435, 457, 196), (484, 472, 508, 509), (211, 468, 498, 173), (210, 177, 208, 209), (211, 184, 212, 476), (420, 419, 508, 474), (233, 465, 476, 212), (439, 360, 168, 441), (251, 253, 252, 437), (132, 140, 134, 133), (515, 521, 632, 609), (660, 586, 643, 657), (518, 633, 516, 517), (651, 632, 521, 628), (510, 514, 634, 661), (519, 618, 520, 522), (597, 515, 609, 596), (581, 651, 628, 582), (77, 37, 80, 35), (673, 630, 587, 588), (622, 616, 644, 585), (95, 27, 44, 45), (133, 141, 139, 132), (574, 556, 557, 558), (43, 24, 52, 42), (70, 69, 28, 32), (86, 44, 27, 85), (34, 67, 68, 16), (531, 573, 532, 530), (534, 570, 535, 533), (554, 571, 555, 553), (22, 121, 101, 100), (676, 623, 529, 607), (517, 577, 662, 518), (152, 317, 150, 151), (602, 513, 578), (578, 635, 602), (636, 579, 637), (512, 648, 617, 513), (667, 583, 656, 523), (647, 519, 522, 658), (586, 622, 585, 643), (644, 619, 588, 585), (592, 590, 591), (417, 232, 416, 185), (595, 674, 593), (593, 594, 595), (593, 641, 608, 631), (513, 602, 511, 512), (658, 660, 657, 647), (369, 197, 199, 370), (654, 599, 514), (601, 602, 635), (618, 650, 614, 520), (379, 320, 378, 377), (523, 594, 666, 667), (433, 147, 149, 295), (623, 676, 675, 589), (670, 642, 617, 598), (661, 518, 662, 624), (603, 511, 602, 601), (672, 608, 641, 591), (462, 282, 163, 432), (332, 321, 195, 331), (659, 587, 630, 598), (309, 259, 382, 198), (650, 640, 649, 614), (527, 529, 624, 662), (528, 664, 606, 527), (158, 424, 483, 156), (611, 672, 646, 612), (576, 649, 640, 639), (601, 637, 665, 603), (604, 677, 656, 625), (626, 514, 599), (605, 516, 633, 620), (610, 595, 594), (626, 671, 619, 621), (625, 663, 655, 604), (198, 382, 455, 456), (668, 675, 676, 645), (666, 632, 651, 667), (405, 427, 403, 404), (159, 280, 265, 166), (642, 578, 513), (506, 434, 217, 216), (646, 672, 591, 645), (582, 575, 580, 581), (643, 587, 659, 657), (641, 593, 674), (594, 523, 610), (513, 617, 642), (584, 638, 663, 625), (580, 584, 583, 581), (657, 659, 648, 647), (637, 601, 635, 636), (637, 663, 638, 665), (584, 580, 639, 638), (648, 659, 598, 617), (621, 634, 514, 626), (514, 510, 654), (523, 656, 677, 610), (193, 335, 393, 231), (640, 665, 638, 639), (598, 630, 669, 670), (581, 583, 667, 651), (645, 676, 607, 646), (607, 606, 612, 646), (625, 656, 583, 584), (618, 511, 603, 650), (588, 587, 643, 585), (612, 606, 664, 613), (613, 615, 611, 612), (197, 309, 198, 199), (672, 611, 596, 608), (665, 640, 650, 603), (512, 519, 647, 648), (619, 644, 620, 621), (600, 627, 671), (365, 398, 228, 344), (70, 83, 7, 71), (661, 624, 652, 510), (529, 527, 606, 607), (620, 644, 616, 605), (639, 580, 575, 576), (226, 274, 227, 214), (106, 116, 122, 73), (113, 114, 91, 65), (32, 36, 83, 70), (148, 307, 272, 188)])
me_vsl_cueracktable.polygons.foreach_set('use_smooth', [True] * 586)
me_vsl_cueracktable.polygons.foreach_set('material_index', [0, 0, 0, 0, 0, 0, 2, 0, 0, 0, 0, 2, 2, 0, 0, 0, 0, 0, 0, 0, 0, 3, 0, 0, 0, 0, 0, 0, 1, 0, 0, 3, 0, 3, 0, 0, 3, 0, 0, 4, 3, 0, 0, 4, 1, 0, 0, 0, 0, 0, 0, 0, 0, 0, 0, 3, 0, 2, 0, 0, 3, 0, 0, 0, 0, 0, 0, 0, 2, 1, 0, 0, 2, 0, 0, 0, 0, 0, 0, 0, 3, 0, 0, 1, 0, 0, 0, 2, 0, 0, 0, 2, 3, 0, 0, 0, 0, 0, 2, 0, 0, 0, 2, 0, 2, 0, 0, 0, 0, 2, 1, 1, 2, 1, 1, 1, 2, 4, 4, 3, 0, 0, 2, 2, 2, 2, 2, 2, 2, 2, 2, 2, 2, 2, 2, 2, 2, 2, 2, 2, 2, 2, 2, 2, 2, 2, 2, 2, 2, 2, 2, 2, 2, 0, 2, 2, 2, 2, 2, 2, 2, 2, 2, 2, 2, 2, 3, 3, 2, 2, 2, 2, 2, 2, 2, 2, 2, 2, 2, 2, 2, 2, 2, 2, 2, 2, 2, 2, 2, 2, 2, 2, 2, 2, 2, 2, 3, 2, 2, 2, 2, 2, 2, 2, 2, 3, 2, 2, 2, 2, 2, 0, 0, 3, 2, 2, 2, 2, 2, 2, 2, 2, 2, 2, 2, 2, 2, 2, 2, 2, 3, 2, 2, 2, 2, 2, 2, 2, 3, 2, 2, 2, 2, 2, 0, 2, 2, 2, 2, 2, 2, 2, 2, 2, 2, 2, 2, 2, 2, 2, 2, 2, 2, 2, 2, 2, 2, 0, 0, 2, 2, 2, 2, 0, 2, 2, 2, 2, 2, 2, 2, 2, 2, 2, 2, 2, 2, 2, 2, 2, 2, 2, 2, 2, 2, 2, 2, 2, 2, 2, 2, 2, 2, 2, 2, 2, 2, 2, 2, 2, 2, 2, 2, 2, 2, 2, 2, 2, 0, 2, 2, 2, 2, 2, 3, 2, 2, 2, 2, 2, 2, 3, 2, 2, 2, 2, 2, 2, 0, 3, 2, 2, 2, 2, 2, 0, 2, 0, 2, 2, 2, 2, 2, 5, 2, 3, 2, 2, 3, 2, 3, 2, 2, 2, 2, 2, 3, 2, 3, 2, 2, 2, 2, 2, 2, 2, 2, 2, 2, 2, 2, 2, 2, 2, 2, 2, 2, 2, 2, 2, 2, 2, 2, 2, 2, 2, 2, 2, 2, 2, 3, 0, 2, 2, 0, 2, 2, 2, 2, 2, 2, 2, 2, 2, 2, 2, 2, 2, 2, 2, 2, 2, 2, 2, 2, 2, 2, 2, 2, 2, 2, 2, 2, 2, 0, 2, 2, 1, 2, 2, 2, 2, 2, 2, 2, 2, 2, 2, 2, 2, 2, 2, 2, 2, 2, 2, 2, 2, 2, 2, 2, 2, 2, 2, 2, 1, 3, 3, 3, 3, 3, 3, 3, 3, 0, 3, 3, 0, 1, 3, 0, 0, 0, 0, 3, 3, 3, 0, 3, 3, 2, 3, 3, 3, 3, 3, 3, 3, 3, 3, 2, 3, 3, 3, 3, 3, 2, 3, 3, 3, 2, 3, 2, 3, 3, 3, 3, 3, 2, 2, 3, 2, 3, 3, 3, 2, 3, 3, 3, 3, 3, 3, 3, 3, 3, 2, 3, 3, 2, 2, 3, 2, 3, 3, 3, 3, 3, 3, 3, 3, 3, 3, 3, 3, 3, 3, 3, 3, 2, 3, 3, 3, 3, 3, 3, 3, 3, 3, 3, 2, 3, 3, 3, 3, 3, 2, 0, 3, 3, 3, 3, 2, 0, 0, 0, 2])
_uv = me_vsl_cueracktable.uv_layers.new(name='UVMap')
_uv.uv.foreach_set('vector', [0.2404, 0.5, 0.7422, 0.423, 0.7558, 0.5, 0.7596, 0.5, 0.2442, 0.5, 0.2578, 0.423, 0.2404, 0.5, 0.5696, 0.7219, 0.2388, 0.7219, 0.7596, 0.5, 0.4304, 0.2781, 0.7612, 0.2781, 0.7596, 0.5, 0.3568, 0.6951, 0.2969, 0.6448, 0.2404, 0.5, 0.6432, 0.6951, 0.5696, 0.7219, -0.01263, 0.9993, -0.01263, 0.9929, 0.1456, 0.9929, 0.1456, 0.9993, 0.6659, 0.6799, 0.3336, 0.6799, 0.3336, 0.6458, 0.6659, 0.6458, 0.2404, 0.5, 0.6432, 0.3049, 0.7031, 0.3552, 0.7596, 0.5, 0.2969, 0.3552, 0.3568, 0.3049, 0.6696, 0.4859, 0.6741, 0.4859, 0.6741, 0.5141, 0.6696, 0.5141, 0.3544, 0.001099, 0.3544, 0.000854, 0.5126, 0.000854, 0.5126, 0.001099, 0.3254, 0.001099, 0.3254, 0.000854, 0.4874, 0.000854, 0.4874, 0.001099, 0.678, 0.6458, 0.7138, 0.6537, 0.7138, 0.6719, 0.678, 0.6799, 0.678, 0.483, 0.7138, 0.4908, 0.7138, 0.5092, 0.678, 0.517, 0.7596, 0.5, 0.2578, 0.577, 0.2442, 0.5, 0.2404, 0.5, 0.7422, 0.577, 0.7031, 0.6448, 0.5143, 0.7138, 0.5, 0.7138, 0.4857, 0.6774, 0.5143, 0.6774, 0.4897, 0.2862, 0.5248, 0.2862, 0.5247, 0.322, 0.4752, 0.322, 0.4752, 0.3341, 0.5247, 0.3341, 0.5247, 0.6664, 0.4752, 0.6664, 0.4857, 0.322, 0.4857, 0.2862, 0.4998, 0.2862, 0.5143, 0.322, 0.0603, 0.5428, 0.05286, 0.5148, 0.09235, 0.5139, 0.09937, 0.5402, 0.4753, 0.6664, 0.4753, 0.3341, 0.5248, 0.3341, 0.5248, 0.6664, 0.3226, 0.517, 0.2862, 0.5092, 0.2862, 0.4908, 0.3226, 0.483, 0.2404, 0.5, 0.5696, 0.2781, 0.6432, 0.3049, 0.2388, 0.4888, 0.5696, 0.4888, 0.5754, 0.4962, 0.233, 0.4962, 0.2404, 0.5, 0.7031, 0.3552, 0.7422, 0.423, 0.7596, 0.5, 0.2578, 0.423, 0.2969, 0.3552, 0.4167, 0.9995, 0.25, 0.9995, 0.25, 0.03418, 0.4167, 0.03418, 0.4753, 0.322, 0.4752, 0.2862, 0.5103, 0.2862, 0.5248, 0.322, 0.2404, 0.5, 0.7558, 0.5, 0.7422, 0.577, 0.6577, 0.9644, 0.6609, 0.9644, 0.9643, 0.9644, 0.9681, 0.9644, 0.7596, 0.5, 0.4304, 0.7219, 0.3568, 0.6951, 0.8109, 0.9647, 0.8378, 0.964, 0.8547, 0.9988, 0.8262, 0.9995, 0.5247, 0.7138, 0.4896, 0.7138, 0.4752, 0.6774, 0.5247, 0.6774, 0.5248, 0.6774, 0.5104, 0.7138, 0.4753, 0.7138, 0.4753, 0.6774, 0.9254, 0.9504, 0.906, 0.9731, 0.8859, 0.9399, 0.904, 0.9186, 0.2969, 0.3552, 0.2578, 0.423, 0.247, 0.4207, 0.2873, 0.351, 0.233, 0.5038, 0.5754, 0.5038, 0.5696, 0.5112, 0.2388, 0.5112, 1.0, 1.0, 0.0, 1.0, 0.0, 0.0, 1.0, 0.0, 0.000488, 0.000488, 0.9995, 0.000488, 0.9995, 0.9995, 0.000488, 0.9995, 0.678, 0.517, 0.6741, 0.5141, 0.6741, 0.4859, 0.678, 0.483, 0.649, 0.5038, 0.5793, 0.5038, 0.5793, 0.4962, 0.649, 0.4962, 1.0, 1.0, 0.0, 1.0, 0.0, 0.0, 1.0, 0.0, 0.5833, 0.03418, 0.75, 0.03418, 0.75, 0.9995, 0.5833, 0.9995, 0.351, 0.4962, 0.4207, 0.4962, 0.4207, 0.5038, 0.351, 0.5038, 0.7596, 0.5, 0.3568, 0.3049, 0.4304, 0.2781, 0.4246, 0.7283, 0.3489, 0.7007, 0.3568, 0.6951, 0.4304, 0.7219, 0.4246, 0.5038, 0.767, 0.5038, 0.7612, 0.5112, 0.4304, 0.5112, 0.4753, 0.6536, 0.5104, 0.6536, 0.5104, 0.672, 0.4753, 0.672, 0.6511, 0.7007, 0.5754, 0.7283, 0.5696, 0.7219, 0.6432, 0.6951, 0.7596, 0.5, 0.2969, 0.6448, 0.2578, 0.577, 0.7031, 0.6448, 0.7422, 0.577, 0.753, 0.5793, 0.7127, 0.649, 0.3257, 0.4863, 0.331, 0.4864, 0.331, 0.5136, 0.3257, 0.5137, 0.4888, 0.669, 0.5112, 0.669, 0.5112, 0.6743, 0.4887, 0.6743, 0.000488, 0.000488, 0.9995, 0.000488, 0.9995, 0.9995, 0.000488, 0.9995, 0.2404, 0.5, 0.7031, 0.6448, 0.6432, 0.6951, 0.1148, 0.001587, 0.1148, 0.001953, -0.05798, 0.001953, -0.05798, 0.001587, 0.331, 0.6764, 0.3257, 0.6765, 0.3257, 0.6491, 0.331, 0.6492, 0.4304, 0.2781, 0.3568, 0.3049, 0.3489, 0.2993, 0.4246, 0.2717, 0.000488, 0.9995, 0.000488, 0.000488, 0.9995, 0.000488, 0.9995, 0.9995, 0.4888, 0.6743, 0.4888, 0.669, 0.5112, 0.669, 0.5113, 0.6743, 0.4884, 0.3259, 0.4857, 0.322, 0.5143, 0.322, 0.5117, 0.3259, 0.4783, 0.6743, 0.4785, 0.669, 0.5217, 0.669, 0.5217, 0.6743, 0.6432, 0.6951, 0.7031, 0.6448, 0.7127, 0.649, 0.6511, 0.7007, 0.678, 0.6799, 0.6741, 0.6769, 0.6741, 0.6487, 0.678, 0.6458, 0.4857, 0.322, 0.5143, 0.322, 0.5116, 0.3259, 0.4883, 0.3259, 0.247, 0.5793, 0.233, 0.5, 0.2442, 0.5, 0.2578, 0.577, 0.1148, 0.9929, 0.1148, 0.9993, -0.05798, 0.9993, -0.05798, 0.9929, 0.4167, 0.03418, 0.5833, 0.03418, 0.5833, 0.9995, 0.4167, 0.9995, 0.2873, 0.351, 0.3489, 0.2993, 0.3568, 0.3049, 0.2969, 0.3552, 0.5247, 0.6799, 0.4752, 0.6799, 0.4783, 0.6765, 0.5217, 0.6765, 0.442, 0.000854, 0.442, 0.001099, 0.2765, 0.001099, 0.2765, 0.000854, 0.6659, 0.483, 0.6696, 0.4859, 0.6696, 0.5141, 0.6659, 0.517, 0.4752, 0.322, 0.5247, 0.322, 0.522, 0.3259, 0.4779, 0.3259, 0.233, 0.5, 0.247, 0.4207, 0.2578, 0.423, 0.2442, 0.5, 0.2969, 0.6448, 0.3568, 0.6951, 0.3489, 0.7007, 0.2873, 0.649, 0.7127, 0.351, 0.753, 0.4207, 0.7422, 0.423, 0.7031, 0.3552, 0.7422, 0.577, 0.7558, 0.5, 0.767, 0.5, 0.753, 0.5793, 0.5143, 0.3341, 0.5143, 0.6664, 0.4857, 0.6664, 0.4857, 0.3341, 0.9995, 0.9995, 0.9995, 0.000488, 0.000488, 0.000488, 0.000488, 0.9995, 0.767, 0.5038, 0.4246, 0.5038, 0.4246, 0.4962, 0.767, 0.4962, 0.5221, 0.3259, 0.5221, 0.3304, 0.478, 0.3304, 0.478, 0.3259, 0.75, 0.03418, 0.9167, 0.03418, 0.9167, 0.9995, 0.75, 0.9995, 0.4783, 0.6491, 0.4752, 0.6458, 0.5247, 0.6458, 0.5217, 0.6491, 0.4785, 0.6764, 0.5217, 0.6764, 0.5248, 0.6799, 0.4753, 0.6799, 0.5248, 0.6458, 0.5217, 0.6492, 0.4785, 0.6492, 0.4753, 0.6458, 0.6746, 0.00061, 0.6746, 0.000732, 0.5126, 0.000732, 0.5126, 0.00061, 0.5221, 0.3304, 0.5248, 0.3341, 0.4753, 0.3341, 0.478, 0.3304, 0.3257, 0.5137, 0.3226, 0.517, 0.3226, 0.483, 0.3257, 0.4863, 0.4779, 0.3304, 0.522, 0.3304, 0.5247, 0.3341, 0.4752, 0.3341, 0.7765, 0.9993, 0.7765, 0.9929, 0.942, 0.9929, 0.942, 0.9993, 0.8262, 0.9995, 0.7987, 0.9907, 0.7852, 0.9564, 0.8109, 0.9647, 0.5112, 0.4864, 0.5143, 0.483, 0.5143, 0.517, 0.5143, 0.483, 0.5112, 0.4864, 0.4888, 0.4864, 0.4857, 0.483, 0.7596, 0.5, 0.7612, 0.7219, 0.4304, 0.7219, 0.5143, 0.483, 0.5112, 0.4863, 0.4887, 0.4863, 0.4857, 0.483, 0.6659, 0.6458, 0.6696, 0.6487, 0.6696, 0.6769, 0.6659, 0.6799, -0.1456, 0.00061, -0.1456, 0.000549, 0.01263, 0.000549, 0.01263, 0.00061, 0.5217, 0.6492, 0.5248, 0.6458, 0.5248, 0.6799, 0.3257, 0.6765, 0.3226, 0.6799, 0.3226, 0.6458, 0.3257, 0.6491, 0.4888, 0.5136, 0.5112, 0.5136, 0.5143, 0.517, 0.4857, 0.517, 0.1747, 0.9929, 0.1747, 0.9993, 0.01269, 0.9993, 0.01269, 0.9929, 0.5143, 0.517, 0.4857, 0.517, 0.4887, 0.5137, 0.5112, 0.5137, 0.8254, 0.00061, 0.8254, 0.000549, 0.9874, 0.000549, 0.9874, 0.00061, 0.2404, 0.5, 0.2388, 0.2781, 0.5696, 0.2781, 0.5143, 0.517, 0.5112, 0.5136, 0.5112, 0.4864, 0.5248, 0.6799, 0.5217, 0.6764, 0.5217, 0.6492, 0.5, 0.5092, 0.4857, 0.5092, 0.4857, 0.4908, 0.5, 0.4908, 0.1148, 0.9993, 0.1148, 0.9929, 0.2765, 0.9929, 0.2765, 0.9993, 0.5914, 0.5527, 0.5914, 0.4473, 0.9326, 0.2502, 0.9326, 0.7498, 0.5, 0.3945, 0.4086, 0.4473, 0.06744, 0.2502, 0.5, 0.000488, 0.1456, 0.00061, 0.1456, 0.000732, -0.01263, 0.000732, -0.01263, 0.00061, 0.5914, 0.4473, 0.5, 0.3945, 0.5, 0.000488, 0.9326, 0.2502, 0.5, 0.6055, 0.5914, 0.5527, 0.9326, 0.7498, 0.5, 0.9995, 0.4086, 0.5527, 0.5, 0.6055, 0.5, 0.9995, 0.06744, 0.7498, -0.1456, 0.9993, -0.1456, 0.9929, 0.01269, 0.9929, 0.01269, 0.9993, 1.0, 1.0, 0.0, 1.0, 0.0, 0.0, 1.0, 0.0, 0.0, 0.0, 1.0, 0.0, 1.0, 1.0, 0.0, 1.0, 0.000488, 0.000488, 0.9995, 0.000488, 0.9995, 0.9995, 0.000488, 0.9995, 0.6511, 0.4962, 0.7127, 0.4962, 0.7127, 0.5038, 0.6511, 0.5038, 0.4779, 0.3259, 0.522, 0.3259, 0.522, 0.3304, 0.4779, 0.3304, 0.8544, 0.0332, 0.8544, 0.9929, 0.6746, 0.9929, 0.6746, 0.0332, -0.01263, 0.9929, -0.01263, 0.0332, 0.1456, 0.0332, 0.1456, 0.9929, 0.8254, 0.002747, 0.8254, 0.0332, 0.6456, 0.0332, 0.6456, 0.002747, -0.1456, 0.9929, -0.1456, 0.0332, 0.01263, 0.0332, 0.01269, 0.9929, 0.8544, 0.001953, 0.8544, 0.002258, 0.6746, 0.002258, 0.6746, 0.001953, 0.5126, 0.001953, 0.5126, 0.002258, 0.3544, 0.002258, 0.3544, 0.001953, 0.01263, 0.000549, 0.01263, 0.000488, 0.1746, 0.000488, 0.1746, 0.000549, 0.3544, 0.0332, 0.3544, 0.9929, 0.1747, 0.9929, 0.1746, 0.0332, 0.01263, 0.002258, 0.01263, 0.002625, -0.1456, 0.002625, -0.1456, 0.002258, 0.2765, 0.002258, 0.2765, 0.002625, 0.1148, 0.002625, 0.1148, 0.002258, 0.1746, 0.00061, 0.1746, 0.000732, 0.01263, 0.000732, 0.01263, 0.00061, 0.1148, 0.000488, 0.1148, 0.000549, -0.05798, 0.000549, -0.05798, 0.000488, 0.8254, 0.002258, 0.8254, 0.001953, 0.9874, 0.001953, 0.9874, 0.002258, 0.442, 0.000732, 0.442, 0.00061, 0.6148, 0.00061, 0.6148, 0.000732, 0.1456, 0.000732, 0.1456, 0.00061, 0.3254, 0.00061, 0.3254, 0.000732, 0.9874, 0.0332, 0.9874, 0.9929, 0.8254, 0.9929, 0.8254, 0.0332, 0.3254, 0.9929, 0.3254, 0.0332, 0.4874, 0.0332, 0.4874, 0.9929, 0.9874, 0.000732, 0.9874, 0.000854, 0.8254, 0.000854, 0.8254, 0.000732, 0.4874, 0.000732, 0.4874, 0.000854, 0.3254, 0.000854, 0.3254, 0.000732, 0.6456, 0.002747, 0.6456, 0.0332, 0.4874, 0.0332, 0.4874, 0.002747, 0.438, 0.5806, 0.3784, 0.6581, 0.5897, 0.6749, 0.5457, 0.5892, 0.6495, 0.6315, 0.5762, 0.567, 0.4827, 0.6027, 0.4661, 0.7015, 0.01263, 0.000854, 0.01263, 0.001099, -0.1456, 0.001099, -0.1456, 0.000854, 0.7765, 0.0332, 0.7765, 0.9929, 0.6148, 0.9929, 0.6148, 0.0332, 0.942, 0.00061, 0.942, 0.000732, 0.7765, 0.000732, 0.7765, 0.00061, 0.3544, 0.000854, 0.3544, 0.000732, 0.5126, 0.000732, 0.5126, 0.000854, 0.6148, 0.002747, 0.6148, 0.0332, 0.442, 0.0332, 0.442, 0.002747, -0.05798, 0.000732, -0.05798, 0.00061, 0.1148, 0.00061, 0.1148, 0.000732, 0.1746, 0.0332, 0.1747, 0.9929, 0.01269, 0.9929, 0.01263, 0.0332, 0.942, 0.0332, 0.942, 0.9929, 0.7765, 0.9929, 0.7765, 0.0332, 0.6456, 0.000549, 0.6456, 0.000549, 0.4874, 0.000549, 0.4874, 0.000549, 0.5143, 0.3341, 0.4857, 0.3341, 0.4883, 0.3304, 0.5116, 0.3304, 0.5126, 0.000488, 0.5126, 0.000549, 0.3544, 0.000549, 0.3544, 0.000488, 0.2765, 0.0332, 0.2765, 0.9929, 0.1148, 0.9929, 0.1148, 0.0332, 0.1746, 0.000732, 0.1746, 0.00061, 0.3544, 0.00061, 0.3544, 0.000732, 0.3254, 0.000732, 0.3254, 0.00061, 0.4874, 0.00061, 0.4874, 0.000732, -0.1456, 0.000854, -0.1456, 0.000732, 0.01263, 0.000732, 0.01263, 0.000854, 0.01263, 0.000854, 0.01263, 0.000732, 0.1746, 0.000732, 0.1746, 0.000854, 0.442, 0.00061, 0.442, 0.000732, 0.2765, 0.000732, 0.2765, 0.00061, 0.7765, 0.000549, 0.7765, 0.000549, 0.942, 0.000549, 0.942, 0.000549, 0.6456, 0.000549, 0.6456, 0.000488, 0.8254, 0.000488, 0.8254, 0.000549, 0.3254, 0.00061, 0.3254, 0.000549, 0.4874, 0.000549, 0.4874, 0.00061, 0.5, 0.5, 0.4065, 0.5357, 0.4827, 0.6027, 0.5762, 0.567, 0.1935, 0.4756, 0.2887, 0.4832, 0.4103, 0.3251, 0.37, 0.2463, 0.9995, 0.9995, 0.9995, 0.000488, 0.000488, 0.000488, 0.000488, 0.9995, 0.3871, 0.9644, 0.3893, 0.9644, 0.6136, 0.9644, 0.6158, 0.9644, 0.8254, 0.000732, 0.8254, 0.00061, 0.9874, 0.00061, 0.9874, 0.000732, 0.5126, 0.000854, 0.5126, 0.000732, 0.6746, 0.000732, 0.6746, 0.000854, 0.1746, 0.00061, 0.1746, 0.000549, 0.3544, 0.000549, 0.3544, 0.00061, 0.8254, 0.00061, 0.8254, 0.000732, 0.6456, 0.000732, 0.6456, 0.00061, 0.3254, 0.002258, 0.3254, 0.002625, 0.1456, 0.002625, 0.1456, 0.002258, 0.8254, 0.0332, 0.8254, 0.9929, 0.6456, 0.9929, 0.6456, 0.0332, 0.5, 0.5, 0.6077, 0.4914, 0.5457, 0.4108, 0.4379, 0.4194, 0.6456, 0.9993, 0.6456, 0.9929, 0.8254, 0.9929, 0.8254, 0.9993, 0.6746, 0.9993, 0.6746, 0.9994, 0.5126, 0.9994, 0.5126, 0.9993, 0.942, 0.9993, 0.7765, 0.9994, 0.7765, 0.9993, 0.942, 0.9993, 0.6746, 0.001953, 0.6746, 0.001587, 0.8544, 0.001587, 0.8544, 0.001953, 0.6456, 0.001099, 0.6456, 0.001343, 0.4874, 0.001343, 0.4874, 0.001099, 0.3254, 0.001343, 0.3254, 0.001099, 0.4874, 0.001099, 0.4874, 0.001343, 0.1456, 0.000549, 0.1456, 0.00061, -0.01263, 0.00061, -0.01263, 0.000549, 0.7113, 0.5168, 0.6077, 0.5085, 0.5457, 0.5892, 0.5897, 0.6749, 0.4103, 0.3251, 0.4543, 0.4108, 0.562, 0.4194, 0.6216, 0.3419, 0.8544, 0.000549, 0.8544, 0.00061, 0.6746, 0.00061, 0.6746, 0.000549, 0.3254, 0.001343, 0.3254, 0.001587, 0.1456, 0.001587, 0.1456, 0.001343, 0.942, 0.001099, 0.942, 0.001343, 0.7765, 0.001343, 0.7765, 0.001099, 0.7765, 0.001099, 0.7765, 0.001343, 0.6148, 0.001343, 0.6148, 0.001099, 0.01263, 0.001953, 0.01263, 0.001587, 0.1746, 0.001587, 0.1746, 0.001953, 0.442, 0.001587, 0.442, 0.001953, 0.2765, 0.001953, 0.2765, 0.001587, 0.5126, 0.002258, 0.5126, 0.002625, 0.3544, 0.002625, 0.3544, 0.002258, 0.7765, 0.0332, 0.7765, 0.002747, 0.942, 0.002747, 0.942, 0.0332, 0.3254, 0.001953, 0.3254, 0.001587, 0.4874, 0.001587, 0.4874, 0.001953, 0.1747, 0.9993, 0.1747, 0.9993, 0.3544, 0.9993, 0.3544, 0.9994, 0.01263, 0.001587, 0.01263, 0.001953, -0.1456, 0.001953, -0.1456, 0.001587, 0.6746, 0.001099, 0.6746, 0.000854, 0.8544, 0.000854, 0.8544, 0.001099, 0.8617, 0.05511, 0.8347, 0.04688, 0.8525, 0.01196, 0.8811, 0.02081, 0.3254, 0.001587, 0.3254, 0.001953, 0.1456, 0.001953, 0.1456, 0.001587, 0.9874, 0.001587, 0.9874, 0.001953, 0.8254, 0.001953, 0.8254, 0.001587, -0.01263, 0.0332, -0.01263, 0.002747, 0.1456, 0.002747, 0.1456, 0.0332, 0.7765, 0.002747, 0.7765, 0.0332, 0.6148, 0.0332, 0.6148, 0.002747, 0.3544, 0.002747, 0.3544, 0.0332, 0.1746, 0.0332, 0.1746, 0.002747, 0.01263, 0.001587, 0.01263, 0.001343, 0.1746, 0.001343, 0.1746, 0.001587, 0.8254, 0.9993, 0.8254, 0.9994, 0.6456, 0.9994, 0.6456, 0.9993, 0.3784, 0.6581, 0.438, 0.5806, 0.3923, 0.4915, 0.2887, 0.4832, 0.000488, 0.9995, 0.9995, 0.9995, 0.9995, 0.000488, 0.000488, 0.000488, 0.9874, 0.9929, 0.9874, 0.9993, 0.8254, 0.9993, 0.8254, 0.9929, 0.4376, 0.8709, 0.4509, 0.7922, 0.2339, 0.6014, 0.1623, 0.6288, 0.5, 0.5, 0.3779, 0.4902, 0.4482, 0.3989, 0.5703, 0.4087, 0.4874, 0.9929, 0.4874, 0.9993, 0.3254, 0.9993, 0.3254, 0.9929, -0.01263, 0.002625, -0.01263, 0.002258, 0.1456, 0.002258, 0.1456, 0.002625, 0.3226, 0.6799, 0.2862, 0.672, 0.2862, 0.6536, 0.3226, 0.6458, 0.5143, 0.6774, 0.5, 0.7138, 0.4857, 0.7138, 0.4857, 0.6774, 0.6481, 0.9644, 0.6534, 0.9644, 0.6533, 0.1333, 0.648, 0.1333, 0.6456, 0.002258, 0.6456, 0.001953, 0.8254, 0.001953, 0.8254, 0.002258, 0.6746, 0.0332, 0.6746, 0.9929, 0.5126, 0.9929, 0.5126, 0.0332, 0.442, 0.002747, 0.442, 0.002625, 0.6148, 0.002625, 0.6148, 0.002747, 0.8544, 0.002625, 0.8544, 0.002747, 0.6746, 0.002747, 0.6746, 0.002625, 0.6148, 0.001587, 0.6148, 0.001953, 0.442, 0.001953, 0.442, 0.001587, 0.4509, 0.7922, 0.4661, 0.7015, 0.3166, 0.5699, 0.2339, 0.6014, 0.6077, 0.5085, 0.7113, 0.5168, 0.6216, 0.3419, 0.562, 0.4194, 0.1746, 0.002258, 0.1746, 0.002625, 0.01263, 0.002625, 0.01263, 0.002258, -0.01263, 0.001099, -0.01263, 0.000854, 0.1456, 0.000854, 0.1456, 0.001099, 0.6834, 0.4301, 0.7661, 0.3985, 0.5491, 0.2078, 0.5339, 0.2985, 0.3254, 0.0332, 0.3254, 0.9929, 0.1456, 0.9929, 0.1456, 0.0332, 0.1148, 0.002258, 0.1148, 0.001953, 0.2765, 0.001953, 0.2765, 0.002258, 0.6456, 0.001953, 0.6456, 0.002258, 0.4874, 0.002258, 0.4874, 0.001953, 0.5126, 0.002258, 0.5126, 0.001953, 0.6746, 0.001953, 0.6746, 0.002258, 0.8254, 0.001343, 0.8254, 0.001587, 0.6456, 0.001587, 0.6456, 0.001343, 0.2765, 0.000549, 0.2765, 0.000549, 0.442, 0.000549, 0.442, 0.000549, 0.9841, 0.1333, 0.9946, 0.1333, 0.9946, 0.9644, 0.9842, 0.9644, 0.5126, 0.0332, 0.5126, 0.002747, 0.6746, 0.002747, 0.6746, 0.0332, 0.5126, 0.0332, 0.5126, 0.9929, 0.3544, 0.9929, 0.3544, 0.0332, 0.3544, 0.9993, 0.3544, 0.9929, 0.5126, 0.9929, 0.5126, 0.9993, 0.6148, 0.001953, 0.6148, 0.001587, 0.7765, 0.001587, 0.7765, 0.001953, 0.8254, 0.002625, 0.8254, 0.002747, 0.6456, 0.002747, 0.6456, 0.002625, -0.1456, 0.0332, -0.1456, 0.002747, 0.01263, 0.002747, 0.01263, 0.0332, 0.1746, 0.000549, 0.1746, 0.000488, 0.3544, 0.000488, 0.3544, 0.000549, 0.02765, 0.9644, 0.03149, 0.9644, 0.3395, 0.9644, 0.3427, 0.9644, 0.442, 0.001343, 0.442, 0.001099, 0.6148, 0.001099, 0.6148, 0.001343, 0.5339, 0.2985, 0.5173, 0.3973, 0.5935, 0.4643, 0.6834, 0.4301, 0.5126, 0.9993, 0.5126, 0.9994, 0.3544, 0.9994, 0.3544, 0.9993, 0.942, 0.001343, 0.942, 0.001587, 0.7765, 0.001587, 0.7765, 0.001343, 0.7765, 0.000854, 0.7765, 0.000732, 0.942, 0.000732, 0.942, 0.000854, 0.478, 0.3259, 0.4753, 0.322, 0.5248, 0.322, 0.5221, 0.3259, 0.2765, 0.002625, 0.2765, 0.002747, 0.1148, 0.002747, 0.1148, 0.002625, -0.05798, 0.002625, -0.05798, 0.002258, 0.1148, 0.002258, 0.1148, 0.002625, 0.442, 0.002625, 0.442, 0.002258, 0.6148, 0.002258, 0.6148, 0.002625, 0.2765, 0.001343, 0.2765, 0.001099, 0.442, 0.001099, 0.442, 0.001343, 0.6746, 0.001343, 0.6746, 0.001099, 0.8544, 0.001099, 0.8544, 0.001343, 0.2765, 0.002747, 0.2765, 0.002625, 0.442, 0.002625, 0.442, 0.002747, 0.3254, 0.002625, 0.3254, 0.002747, 0.1456, 0.002747, 0.1456, 0.002625, 0.1746, 0.002747, 0.1746, 0.002625, 0.3544, 0.002625, 0.3544, 0.002747, 0.01263, 0.002625, 0.01263, 0.002747, -0.1456, 0.002747, -0.1456, 0.002625, 0.1746, 0.001953, 0.1746, 0.001587, 0.3544, 0.001587, 0.3544, 0.001953, -0.1456, 0.9994, -0.1456, 0.9993, 0.01269, 0.9993, 0.01269, 0.9994, 0.6148, 0.002625, 0.6148, 0.002258, 0.7765, 0.002258, 0.7765, 0.002625, 0.7765, 0.9929, 0.7765, 0.9993, 0.6148, 0.9993, 0.6148, 0.9929, 0.442, 0.0332, 0.442, 0.9929, 0.2765, 0.9929, 0.2765, 0.0332, 0.4874, 0.9994, 0.3254, 0.9994, 0.3254, 0.9994, 0.4874, 0.9993, 0.9874, 0.001343, 0.9874, 0.001587, 0.8254, 0.001587, 0.8254, 0.001343, 0.6216, 0.6581, 0.5621, 0.5806, 0.4543, 0.5892, 0.4103, 0.6749, 0.2887, 0.4832, 0.3923, 0.4915, 0.4543, 0.4108, 0.4103, 0.3251, 0.5126, 0.000549, 0.5126, 0.000549, 0.6746, 0.000549, 0.6746, 0.000549, 0.6746, 0.002625, 0.6746, 0.002258, 0.8544, 0.002258, 0.8544, 0.002625, 0.4874, 0.002747, 0.4874, 0.002625, 0.6456, 0.002625, 0.6456, 0.002747, 0.5, 0.5, 0.5762, 0.567, 0.5935, 0.4643, 0.5173, 0.3973, 0.5, 0.5038, 0.4207, 0.5038, 0.4207, 0.4962, 0.5, 0.4962, 0.4884, 0.3304, 0.4884, 0.3259, 0.5117, 0.3259, 0.5117, 0.3304, 0.2765, 0.002747, 0.2765, 0.0332, 0.1148, 0.0332, 0.1148, 0.002747, 0.6746, 0.9929, 0.6746, 0.9993, 0.5126, 0.9993, 0.5126, 0.9929, 0.8254, 0.002625, 0.8254, 0.002258, 0.9874, 0.002258, 0.9874, 0.002625, 0.2887, 0.5168, 0.3923, 0.5086, 0.4379, 0.4194, 0.3784, 0.3419, 0.5754, 0.2717, 0.6511, 0.2993, 0.6432, 0.3049, 0.5696, 0.2781, 0.1148, 0.000854, 0.1148, 0.001099, -0.05798, 0.001099, -0.05798, 0.000854, 0.6148, 0.0332, 0.6148, 0.9929, 0.442, 0.9929, 0.442, 0.0332, 0.1746, 0.002258, 0.1746, 0.001953, 0.3544, 0.001953, 0.3544, 0.002258, 0.6746, 0.001587, 0.6746, 0.001953, 0.5126, 0.001953, 0.5126, 0.001587, 0.6746, 0.9994, 0.6746, 0.9993, 0.8544, 0.9993, 0.8544, 0.9994, 0.1746, 0.001099, 0.1746, 0.000854, 0.3544, 0.000854, 0.3544, 0.001099, 0.942, 0.001587, 0.942, 0.001953, 0.7765, 0.001953, 0.7765, 0.001587, 0.8254, 0.001587, 0.8254, 0.001953, 0.6456, 0.001953, 0.6456, 0.001587, 0.442, 0.002258, 0.442, 0.002625, 0.2765, 0.002625, 0.2765, 0.002258, 0.3254, 0.002625, 0.3254, 0.002258, 0.4874, 0.002258, 0.4874, 0.002625, 0.1456, 0.001953, 0.1456, 0.002258, -0.01263, 0.002258, -0.01263, 0.001953, 0.6148, 0.001587, 0.6148, 0.001343, 0.7765, 0.001343, 0.7765, 0.001587, 0.8254, 0.002258, 0.8254, 0.002625, 0.6456, 0.002625, 0.6456, 0.002258, 0.4874, 0.001953, 0.4874, 0.002258, 0.3254, 0.002258, 0.3254, 0.001953, -0.1456, 0.002258, -0.1456, 0.001953, 0.01263, 0.001953, 0.01263, 0.002258, 0.5, 0.5, 0.5173, 0.3973, 0.4238, 0.433, 0.4065, 0.5357, 0.6148, 0.001343, 0.6148, 0.001587, 0.442, 0.001587, 0.442, 0.001343, 0.442, 0.9993, 0.442, 0.9994, 0.2765, 0.9994, 0.2765, 0.9993, 0.8254, 0.001099, 0.8254, 0.001343, 0.6456, 0.001343, 0.6456, 0.001099, -0.1456, 0.001587, -0.1456, 0.001343, 0.01263, 0.001343, 0.01263, 0.001587, 0.1148, 0.0332, 0.1148, 0.9929, -0.05798, 0.9929, -0.05798, 0.0332, 0.4874, 0.000854, 0.4874, 0.000732, 0.6456, 0.000732, 0.6456, 0.000854, 0.5, 0.5, 0.4297, 0.4087, 0.5518, 0.399, 0.6221, 0.4903, 0.5126, 0.001587, 0.5126, 0.001343, 0.6746, 0.001343, 0.6746, 0.001587, 0.1747, 0.9993, 0.01269, 0.9994, 0.01269, 0.9993, 0.1747, 0.9993, 0.7765, 0.002747, 0.7765, 0.002625, 0.942, 0.002625, 0.942, 0.002747, 0.3544, 0.001953, 0.3544, 0.001587, 0.5126, 0.001587, 0.5126, 0.001953, 0.6456, 0.001587, 0.6456, 0.001953, 0.4874, 0.001953, 0.4874, 0.001587, 0.8544, 0.001343, 0.8544, 0.001587, 0.6746, 0.001587, 0.6746, 0.001343, 0.9874, 0.001099, 0.9874, 0.001343, 0.8254, 0.001343, 0.8254, 0.001099, 0.3544, 0.000549, 0.3544, 0.000549, 0.5126, 0.000549, 0.5126, 0.000549, 0.4874, 0.9993, 0.4874, 0.9929, 0.6456, 0.9929, 0.6456, 0.9993, 0.1456, 0.9994, 0.1456, 0.9993, 0.3254, 0.9994, 0.3254, 0.9994, 0.4874, 0.9994, 0.4874, 0.9993, 0.6456, 0.9993, 0.6456, 0.9994, 0.1456, 0.002258, 0.1456, 0.001953, 0.3254, 0.001953, 0.3254, 0.002258, -0.01263, 0.002747, -0.01263, 0.002625, 0.1456, 0.002625, 0.1456, 0.002747, -0.05798, 0.002747, -0.05798, 0.002625, 0.1148, 0.002625, 0.1148, 0.002747, 0.4543, 0.4108, 0.3923, 0.4915, 0.5, 0.5, 0.562, 0.4194, 0.5, 0.5, 0.6077, 0.5085, 0.562, 0.4194, -0.05798, 0.000549, -0.05798, 0.000549, 0.1148, 0.000549, 0.1148, 0.000549, 0.6216, 0.6581, 0.6765, 0.7292, 0.8065, 0.4756, 0.7113, 0.4832, 0.3544, 0.000732, 0.3544, 0.000854, 0.1746, 0.000854, 0.1746, 0.000732, -0.05798, 0.9993, -0.05798, 0.9993, 0.1148, 0.9993, 0.1148, 0.9994, -0.01263, 0.001953, -0.01263, 0.001587, 0.1456, 0.001587, 0.1456, 0.001953, 0.2578, 0.577, 0.2969, 0.6448, 0.2873, 0.649, 0.247, 0.5793, 0.2765, 0.000854, 0.2765, 0.001099, 0.1148, 0.001099, 0.1148, 0.000854, 0.7765, 0.001953, 0.7765, 0.002258, 0.6148, 0.002258, 0.6148, 0.001953, 0.3544, 0.001587, 0.3544, 0.001343, 0.5126, 0.001343, 0.5126, 0.001587, 0.2765, 0.9993, 0.2765, 0.9994, 0.1148, 0.9994, 0.1148, 0.9993, 0.3544, 0.001343, 0.3544, 0.001099, 0.5126, 0.001099, 0.5126, 0.001343, 0.6205, 0.9644, 0.6221, 0.9644, 0.6158, 0.9644, 0.6136, 0.9644, 0.6456, 0.001343, 0.6456, 0.001587, 0.4874, 0.001587, 0.4874, 0.001343, 0.2765, 0.001587, 0.2765, 0.001343, 0.442, 0.001343, 0.442, 0.001587, 0.4874, 0.00061, 0.4874, 0.000549, 0.6456, 0.000549, 0.6456, 0.00061, 0.5621, 0.5806, 0.6216, 0.6581, 0.7113, 0.4832, 0.6077, 0.4914, 0.5, 0.5, 0.4804, 0.6164, 0.394, 0.5404, 0.4136, 0.424, 0.8254, 0.000549, 0.8254, 0.00061, 0.6456, 0.00061, 0.6456, 0.000549, 0.0929, 0.4874, 0.09235, 0.5139, 0.05286, 0.5148, 0.05341, 0.4866, 0.2765, 0.001343, 0.2765, 0.001587, 0.1148, 0.001587, 0.1148, 0.001343, 0.1746, 0.001953, 0.1746, 0.002258, 0.01263, 0.002258, 0.01263, 0.001953, 0.4874, 0.002625, 0.4874, 0.002258, 0.6456, 0.002258, 0.6456, 0.002625, 0.6746, 0.002258, 0.6746, 0.002625, 0.5126, 0.002625, 0.5126, 0.002258, 0.1746, 0.002747, 0.1746, 0.0332, 0.01263, 0.0332, 0.01263, 0.002747, -0.05798, 0.000854, -0.05798, 0.000732, 0.1148, 0.000732, 0.1148, 0.000854, 0.767, 0.4962, 0.4246, 0.4962, 0.4304, 0.4888, 0.7612, 0.4888, 0.6136, 0.9644, 0.3893, 0.9644, 0.3894, 0.1333, 0.6134, 0.1333, 0.1746, 0.002625, 0.1746, 0.002258, 0.3544, 0.002258, 0.3544, 0.002625, 0.3544, 0.001343, 0.3544, 0.001587, 0.1746, 0.001587, 0.1746, 0.001343, 0.942, 0.000854, 0.942, 0.001099, 0.7765, 0.001099, 0.7765, 0.000854, 0.8254, 0.000732, 0.8254, 0.000854, 0.6456, 0.000854, 0.6456, 0.000732, -0.01263, 0.000854, -0.01263, 0.000732, 0.1456, 0.000732, 0.1456, 0.000854, 0.5002, 0.2862, 0.5143, 0.2862, 0.5143, 0.322, 0.4857, 0.322, 0.6746, 0.000854, 0.6746, 0.001099, 0.5126, 0.001099, 0.5126, 0.000854, 0.7558, 0.5, 0.7422, 0.423, 0.753, 0.4207, 0.767, 0.5, 0.5, 0.5, 0.5518, 0.601, 0.4297, 0.5913, 0.3779, 0.4902, 0.5897, 0.6749, 0.63, 0.7537, 0.8065, 0.5244, 0.7113, 0.5168, 0.7765, 0.000549, 0.7765, 0.000549, 0.6148, 0.000549, 0.6148, 0.000549, 0.5, 0.5, 0.4543, 0.5892, 0.5621, 0.5806, 0.6077, 0.4914, 0.2765, 0.001099, 0.2765, 0.001343, 0.1148, 0.001343, 0.1148, 0.001099, 0.0, 0.0, 1.0, 0.0, 1.0, 1.0, 0.0, 1.0, 0.6456, 0.0332, 0.6456, 0.9929, 0.4874, 0.9929, 0.4874, 0.0332, 0.6498, 0.1333, 0.6561, 0.1333, 0.6559, 0.9644, 0.6497, 0.9644, 0.1456, 0.001343, 0.1456, 0.001587, -0.01263, 0.001587, -0.01263, 0.001343, 0.3254, 0.001587, 0.3254, 0.001343, 0.4874, 0.001343, 0.4874, 0.001587, 0.9995, 0.9995, 0.9995, 0.000488, 0.000488, 0.000488, 0.000488, 0.9995, 0.4874, 0.001099, 0.4874, 0.000854, 0.6456, 0.000854, 0.6456, 0.001099, 0.9681, 0.9644, 0.9643, 0.9644, 0.974, 0.9644, 0.9769, 0.9644, 0.3544, 0.001099, 0.3544, 0.001343, 0.1746, 0.001343, 0.1746, 0.001099, 0.01263, 0.001099, 0.01263, 0.001343, -0.1456, 0.001343, -0.1456, 0.001099, 0.942, 0.001953, 0.942, 0.002258, 0.7765, 0.002258, 0.7765, 0.001953, 0.1746, 0.002625, 0.1746, 0.002747, 0.01263, 0.002747, 0.01263, 0.002625, 0.3254, 0.002747, 0.3254, 0.002625, 0.4874, 0.002625, 0.4874, 0.002747, 0.6221, 0.9644, 0.6287, 0.9644, 0.6288, 0.1333, 0.6223, 0.1333, 0.3254, 0.002747, 0.3254, 0.0332, 0.1456, 0.0332, 0.1456, 0.002747, 0.09937, 0.5402, 0.1146, 0.5641, 0.1019, 0.5887, 0.0766, 0.5683, 0.6148, 0.001099, 0.6148, 0.000854, 0.7765, 0.000854, 0.7765, 0.001099, 0.606, 0.4596, 0.5, 0.5, 0.4136, 0.424, 0.5196, 0.3836, 0.5, 0.5, 0.606, 0.4596, 0.5864, 0.576, 0.4804, 0.6164, 0.1935, 0.5244, 0.2887, 0.5168, 0.3784, 0.3419, 0.3235, 0.2708, 0.7661, 0.3985, 0.8377, 0.3712, 0.5624, 0.1291, 0.5491, 0.2078, 0.3254, 0.000549, 0.3254, 0.000549, 0.1456, 0.000549, 0.1456, 0.000549, 0.3254, 0.000549, 0.3254, 0.00061, 0.1456, 0.00061, 0.1456, 0.000549, 0.4065, 0.5357, 0.3166, 0.5699, 0.4661, 0.7015, 0.4827, 0.6027, -0.05798, 0.001587, -0.05798, 0.001343, 0.1148, 0.001343, 0.1148, 0.001587, 0.5762, 0.567, 0.6495, 0.6315, 0.6834, 0.4301, 0.5935, 0.4643, 0.1746, 0.000549, 0.1746, 0.000549, 0.01263, 0.000549, 0.01263, 0.000549, 0.8544, 0.000488, 0.8544, 0.000549, 0.6746, 0.000549, 0.6746, 0.000488, 0.9874, 0.000854, 0.9874, 0.001099, 0.8254, 0.001099, 0.8254, 0.000854, 0.7765, 0.000732, 0.7765, 0.000854, 0.6148, 0.000854, 0.6148, 0.000732, 0.6148, 0.000732, 0.6148, 0.000854, 0.442, 0.000854, 0.442, 0.000732, 0.4661, 0.7015, 0.4509, 0.7922, 0.7169, 0.6907, 0.6495, 0.6315, 0.5126, 0.002747, 0.5126, 0.002625, 0.6746, 0.002625, 0.6746, 0.002747, 0.442, 0.001953, 0.442, 0.002258, 0.2765, 0.002258, 0.2765, 0.001953, -0.05798, 0.0332, -0.05798, 0.002747, 0.1148, 0.002747, 0.1148, 0.0332, 0.2765, 0.000854, 0.2765, 0.000732, 0.442, 0.000732, 0.442, 0.000854, 0.6148, 0.000549, 0.6148, 0.00061, 0.442, 0.00061, 0.442, 0.000549, 0.5, 0.5, 0.4379, 0.4194, 0.3923, 0.5086, 0.4543, 0.5892, -0.05798, 0.002258, -0.05798, 0.001953, 0.1148, 0.001953, 0.1148, 0.002258, 0.2765, 0.000488, 0.2765, 0.000549, 0.1148, 0.000549, 0.1148, 0.000488, 0.1746, 0.000854, 0.1746, 0.001099, 0.01263, 0.001099, 0.01263, 0.000854, 0.6746, 0.001099, 0.6746, 0.001343, 0.5126, 0.001343, 0.5126, 0.001099, 0.3784, 0.6581, 0.3235, 0.7292, 0.63, 0.7537, 0.5897, 0.6749, 0.1456, 0.9993, 0.1456, 0.9994, -0.01263, 0.9994, -0.01263, 0.9993, 0.8254, 0.9994, 0.8254, 0.9993, 0.9874, 0.9993, 0.9874, 0.9994, 0.442, 0.9994, 0.442, 0.9993, 0.6148, 0.9994, 0.6148, 0.9994, 0.01263, 0.001343, 0.01263, 0.001099, 0.1746, 0.001099, 0.1746, 0.001343, 0.9425, 0.8909, 0.9382, 0.9225, 0.904, 0.9186, 0.916, 0.8925, 0.4783, 0.669, 0.5215, 0.669, 0.5217, 0.6743, 0.4783, 0.6743, 0.942, 0.002258, 0.942, 0.002625, 0.7765, 0.002625, 0.7765, 0.002258, 0.3254, 0.9929, 0.3254, 0.9993, 0.1456, 0.9993, 0.1456, 0.9929, 0.6659, 0.517, 0.3336, 0.517, 0.3336, 0.483, 0.6659, 0.483, 0.442, 0.002258, 0.442, 0.001953, 0.6148, 0.001953, 0.6148, 0.002258, 0.8254, 0.000854, 0.8254, 0.001099, 0.6456, 0.001099, 0.6456, 0.000854, 0.3923, 0.5086, 0.2887, 0.5168, 0.4103, 0.6749, 0.4543, 0.5892, 0.3784, 0.3419, 0.4379, 0.4194, 0.5457, 0.4108, 0.5897, 0.3251, 0.4874, 0.000732, 0.4874, 0.00061, 0.6456, 0.00061, 0.6456, 0.000732, 0.8544, 0.00061, 0.8544, 0.000732, 0.6746, 0.000732, 0.6746, 0.00061, 0.2765, 0.00061, 0.2765, 0.000549, 0.442, 0.000549, 0.442, 0.00061, 0.4103, 0.6749, 0.37, 0.7537, 0.6765, 0.7292, 0.6216, 0.6581, 0.9874, 0.002625, 0.9874, 0.002747, 0.8254, 0.002747, 0.8254, 0.002625, 0.5173, 0.3973, 0.5339, 0.2985, 0.3505, 0.3685, 0.4238, 0.433, 0.6746, 0.9993, 0.6746, 0.9929, 0.8544, 0.9929, 0.8544, 0.9993, 0.1746, 0.000549, 0.1746, 0.00061, 0.01263, 0.00061, 0.01263, 0.000549, 0.2887, 0.5168, 0.1935, 0.5244, 0.37, 0.7537, 0.4103, 0.6749, 0.8254, 0.000549, 0.8254, 0.000488, 0.9874, 0.000488, 0.9874, 0.000549, 0.5897, 0.3251, 0.5457, 0.4108, 0.6077, 0.4914, 0.7113, 0.4832, 0.2765, 0.000549, 0.2765, 0.00061, 0.1148, 0.00061, 0.1148, 0.000549, 0.4874, 0.000549, 0.4874, 0.000488, 0.6456, 0.000488, 0.6456, 0.000549, 0.9874, 0.000549, 0.9874, 0.000549, 0.8254, 0.000549, 0.8254, 0.000549, 0.442, 0.000549, 0.442, 0.000488, 0.6148, 0.000488, 0.6148, 0.000549, 0.6495, 0.6315, 0.7169, 0.6907, 0.7661, 0.3985, 0.6834, 0.4301, 0.5126, 0.002625, 0.5126, 0.002747, 0.3544, 0.002747, 0.3544, 0.002625, 0.6148, 0.000732, 0.6148, 0.00061, 0.7765, 0.00061, 0.7765, 0.000732, 0.3544, 0.000732, 0.3544, 0.00061, 0.5126, 0.00061, 0.5126, 0.000732, 0.4297, 0.4087, 0.5, 0.5, 0.4482, 0.601, 0.3779, 0.5097, 0.1456, 0.000549, 0.1456, 0.000488, 0.3254, 0.000488, 0.3254, 0.000549, 0.1456, 0.000488, 0.1456, 0.000549, -0.01263, 0.000549, -0.01263, 0.000488, 0.5, 0.5, 0.6221, 0.4903, 0.5703, 0.5913, 0.4482, 0.601, 0.7765, 0.000488, 0.7765, 0.000549, 0.6148, 0.000549, 0.6148, 0.000488, 0.6148, 0.9929, 0.6148, 0.9993, 0.442, 0.9993, 0.442, 0.9929, 0.4857, 0.3341, 0.4884, 0.3304, 0.5117, 0.3304, 0.5143, 0.3341, 0.3235, 0.2708, 0.3784, 0.3419, 0.5897, 0.3251, 0.63, 0.2463, 0.4238, 0.433, 0.3505, 0.3685, 0.3166, 0.5699, 0.4065, 0.5357, 0.4086, 0.4473, 0.4086, 0.5527, 0.06744, 0.7498, 0.06744, 0.2502, -0.1456, 0.000732, -0.1456, 0.00061, 0.01263, 0.00061, 0.01263, 0.000732, 0.7765, 0.000549, 0.7765, 0.00061, 0.6148, 0.00061, 0.6148, 0.000549, 0.3544, 0.000549, 0.3544, 0.000549, 0.1746, 0.000549, 0.1746, 0.000549, 0.5, 0.5, 0.5703, 0.4087, 0.6221, 0.5097, 0.5518, 0.601, 0.5339, 0.2985, 0.5491, 0.2078, 0.2831, 0.3093, 0.3505, 0.3685, 0.2765, 0.00061, 0.2765, 0.000732, 0.1148, 0.000732, 0.1148, 0.00061, 0.5457, 0.5892, 0.6077, 0.5085, 0.5, 0.5, 0.438, 0.5806, 0.37, 0.2463, 0.4103, 0.3251, 0.6216, 0.3419, 0.6765, 0.2708, 0.3235, 0.7292, 0.3784, 0.6581, 0.2887, 0.4832, 0.1935, 0.4756, -0.01263, 0.000549, -0.01263, 0.000549, 0.1456, 0.000549, 0.1456, 0.000549, 0.5, 0.5, 0.3923, 0.4915, 0.438, 0.5806, 0.01263, 0.000549, 0.01263, 0.000549, -0.1456, 0.000549, -0.1456, 0.000549, 0.442, 0.000549, 0.442, 0.000549, 0.6148, 0.000549, 0.6148, 0.000549, 0.5126, 0.000549, 0.5126, 0.000488, 0.6746, 0.000488, 0.6746, 0.000549, 0.5126, 0.000549, 0.5126, 0.00061, 0.3544, 0.00061, 0.3544, 0.000549, 0.5126, 0.00061, 0.5126, 0.000549, 0.6746, 0.000549, 0.6746, 0.00061, 0.4874, 0.000488, 0.4874, 0.000549, 0.3254, 0.000549, 0.3254, 0.000488, 0.3505, 0.3685, 0.2831, 0.3093, 0.2339, 0.6014, 0.3166, 0.5699, 0.6765, 0.2708, 0.6216, 0.3419, 0.7113, 0.5168, 0.8065, 0.5244, 0.01263, 0.000488, 0.01263, 0.000549, -0.1456, 0.000549, -0.1456, 0.000488, 0.1148, 0.000549, 0.1148, 0.000549, 0.2765, 0.000549, 0.2765, 0.000549, 0.3254, 0.000549, 0.3254, 0.000549, 0.4874, 0.000549, 0.4874, 0.000549, 0.1148, 0.000549, 0.1148, 0.00061, -0.05798, 0.00061, -0.05798, 0.000549, 0.6746, 0.000549, 0.6746, 0.000549, 0.8544, 0.000549, 0.8544, 0.000549, 0.7765, 0.00061, 0.7765, 0.000549, 0.942, 0.000549, 0.942, 0.00061, 0.6456, 0.000549, 0.6456, 0.000549, 0.8254, 0.000549, 0.8254, 0.000549, 0.63, 0.2463, 0.5897, 0.3251, 0.7113, 0.4832, 0.8065, 0.4756, 0.08331, 0.9995, -0.08331, 0.9995, -0.08331, 0.03418, 0.08331, 0.03418, 0.616, 0.1333, 0.3869, 0.1333, 0.3871, 0.9644, 0.6158, 0.9644, 0.01294, 0.1333, 0.004211, 0.1333, 0.004211, 0.9644, 0.01306, 0.9644, 0.6577, 0.9644, 0.9681, 0.9644, 0.9684, 0.1333, 0.6575, 0.1333, 0.3806, 0.9644, 0.3871, 0.9644, 0.3869, 0.1333, 0.3804, 0.1333, 0.6611, 0.1333, 0.964, 0.1333, 0.9643, 0.9644, 0.6609, 0.9644, 0.02765, 0.9644, 0.3427, 0.9644, 0.3429, 0.1333, 0.02734, 0.1333, 0.6223, 0.1333, 0.616, 0.1333, 0.6158, 0.9644, 0.6221, 0.9644, 0.3737, 0.9644, 0.3806, 0.9644, 0.3804, 0.1333, 0.3737, 0.1333, 0.5, 0.4962, 0.5793, 0.4962, 0.5793, 0.5038, 0.5, 0.5038, -0.005432, 0.1333, 0.004883, 0.1333, 0.004883, 0.9644, -0.005432, 0.9644, 0.9951, 0.1333, 0.986, 0.1333, 0.9858, 0.9644, 0.9951, 0.9644, 0.233, 0.4962, 0.5754, 0.4962, 0.5754, 0.5038, 0.233, 0.5038, 0.08331, 0.03418, 0.25, 0.03418, 0.25, 0.9995, 0.08331, 0.9995, 0.000488, 0.9995, 0.000488, 0.000488, 0.9995, 0.000488, 0.9995, 0.9995, 0.4897, 0.6537, 0.5248, 0.6537, 0.5248, 0.6719, 0.4897, 0.6719, 0.3489, 0.4962, 0.4246, 0.4962, 0.4246, 0.5038, 0.3489, 0.5038, 0.6511, 0.5038, 0.5754, 0.5038, 0.5754, 0.4962, 0.6511, 0.4962, 0.5002, 0.4908, 0.5143, 0.4908, 0.5143, 0.5092, 0.5002, 0.5092, 0.9995, 0.9995, 0.9995, 0.000488, 0.000488, 0.000488, 0.000488, 0.9995, 0.9995, 0.9995, 0.9995, 0.000488, 0.000488, 0.000488, 0.000488, 0.9995, 0.000488, 0.000488, 0.9995, 0.000488, 0.9995, 0.9995, 0.000488, 0.9995, 0.5143, 0.6664, 0.4857, 0.6664, 0.4857, 0.3341, 0.5143, 0.3341, 0.6428, 0.1333, 0.6498, 0.1333, 0.6497, 0.9644, 0.6428, 0.9644, 0.6575, 0.1333, 0.6533, 0.1333, 0.6534, 0.9644, 0.6577, 0.9644, 0.2765, 0.0332, 0.2765, 0.002747, 0.442, 0.002747, 0.442, 0.0332, 0.7806, 0.05304, 0.132, 0.4255, 0.09509, 0.4206, 0.09509, 0.4206, 0.795, 0.01862, 0.7806, 0.05304, 0.8231, 0.01092, 0.8525, 0.01196, 0.8347, 0.04688, 0.03149, 0.9644, 0.02386, 0.9644, 0.02405, 0.1333, 0.03174, 0.1333, 0.382, 0.9644, 0.3743, 0.9644, 0.3743, 0.1333, 0.3821, 0.1333, 0.021, 0.9644, 0.02765, 0.9644, 0.02734, 0.1333, 0.02075, 0.1333, 0.004211, 0.1333, -0.004944, 0.1333, -0.004944, 0.9644, 0.004211, 0.9644, 0.9858, 0.9644, 0.9842, 0.9644, -0.005432, 0.9644, -0.004944, 0.9644, 0.9382, 0.9225, 0.9254, 0.9504, 0.904, 0.9186, 0.2765, 0.000732, 0.2765, 0.000854, 0.1148, 0.000854, 0.1148, 0.000732, 0.9471, 0.1182, 0.9425, 0.8909, 0.92, 0.863, 0.92, 0.863, 0.9243, 0.1464, 0.9471, 0.1182, 0.6134, 0.1333, 0.6204, 0.1333, 0.6205, 0.9644, 0.6136, 0.9644, 0.03174, 0.1333, 0.3392, 0.1333, 0.3395, 0.9644, 0.03149, 0.9644, 0.02075, 0.1333, 0.01294, 0.1333, 0.01306, 0.9644, 0.021, 0.9644, 0.3254, 0.000732, 0.3254, 0.000854, 0.1456, 0.000854, 0.1456, 0.000732, 0.7987, 0.9907, 0.1019, 0.5887, 0.1383, 0.5831, 0.8069, 0.0459, 0.7806, 0.05304, 0.795, 0.01862, 0.3427, 0.9644, 0.3472, 0.9644, 0.3475, 0.1333, 0.3429, 0.1333, 0.1148, 0.001953, 0.1148, 0.001587, 0.2765, 0.001587, 0.2765, 0.001953, 0.3821, 0.1333, 0.3894, 0.1333, 0.3893, 0.9644, 0.382, 0.9644, 0.5126, 0.002747, 0.5126, 0.0332, 0.3544, 0.0332, 0.3544, 0.002747, 0.8378, 0.964, 0.8633, 0.9554, 0.8819, 0.9896, 0.8547, 0.9988, 0.06116, 0.4601, 0.07538, 0.4372, 0.1135, 0.4411, 0.1002, 0.4626, 0.6609, 0.9644, 0.6577, 0.9644, 0.6534, 0.9644, 0.6559, 0.9644, 0.3448, 0.9644, 0.3395, 0.9644, 0.3392, 0.1333, 0.3446, 0.1333, 0.6279, 0.9644, 0.6205, 0.9644, 0.6204, 0.1333, 0.6278, 0.1333, 0.8544, 0.002747, 0.8544, 0.0332, 0.6746, 0.0332, 0.6746, 0.002747, 0.7765, 0.002625, 0.7765, 0.002747, 0.6148, 0.002747, 0.6148, 0.002625, 0.01471, 0.9644, 0.004883, 0.9644, 0.004883, 0.1333, 0.01483, 0.1333, 0.3254, 0.001099, 0.3254, 0.001343, 0.1456, 0.001343, 0.1456, 0.001099, 0.3472, 0.9644, 0.353, 0.9644, 0.3532, 0.1333, 0.3475, 0.1333, 0.6481, 0.9644, 0.6497, 0.9644, 0.6559, 0.9644, 0.6534, 0.9644, 0.648, 0.1333, 0.642, 0.1333, 0.642, 0.9644, 0.6481, 0.9644, 0.8254, 0.0332, 0.8254, 0.002747, 0.9874, 0.002747, 0.9874, 0.0332, 0.6287, 0.9644, 0.6279, 0.9644, 0.6354, 0.9644, 0.6354, 0.9644, 0.3597, 0.1333, 0.3532, 0.1333, 0.353, 0.9644, 0.3596, 0.9644, 0.3446, 0.1333, 0.3513, 0.1333, 0.3514, 0.9644, 0.3448, 0.9644, 0.9069, 0.03668, 0.9279, 0.05884, 0.906, 0.0907, 0.886, 0.06995, 0.1146, 0.5641, 0.1383, 0.5831, 0.1019, 0.5887, 0.9771, 0.1333, 0.9684, 0.1333, 0.9681, 0.9644, 0.9769, 0.9644, 0.942, 0.08649, 0.9471, 0.1182, 0.9243, 0.1464, 0.9738, 0.1333, 0.9841, 0.1333, 0.9842, 0.9644, 0.974, 0.9644, 0.886, 0.06995, 0.8617, 0.05511, 0.8811, 0.02081, 0.9069, 0.03668, 0.1456, 0.001099, 0.1456, 0.001343, -0.01263, 0.001343, -0.01263, 0.001099, 0.906, 0.9731, 0.8819, 0.9896, 0.8633, 0.9554, 0.8859, 0.9399, 0.3893, 0.9644, 0.3871, 0.9644, 0.3806, 0.9644, 0.382, 0.9644, -0.05798, 0.001343, -0.05798, 0.001099, 0.1148, 0.001099, 0.1148, 0.001343, 0.3254, 0.0332, 0.3254, 0.002747, 0.4874, 0.002747, 0.4874, 0.0332, 0.07538, 0.4372, 0.09509, 0.4206, 0.132, 0.4255, 0.8544, 0.000732, 0.8544, 0.000854, 0.6746, 0.000854, 0.6746, 0.000732, 0.6354, 0.9644, 0.6279, 0.9644, 0.6278, 0.1333, 0.6354, 0.1333, 0.3737, 0.1333, 0.3666, 0.1333, 0.3666, 0.9644, 0.3737, 0.9644, 0.004211, 0.9644, 0.004883, 0.9644, 0.01471, 0.9644, 0.01306, 0.9644, 0.916, 0.8925, 0.92, 0.863, 0.9425, 0.8909, 0.9243, 0.1464, 0.9195, 0.1166, 0.942, 0.08649, 0.132, 0.4255, 0.1135, 0.4411, 0.07538, 0.4372, 0.3665, 0.9644, 0.3587, 0.9644, 0.3586, 0.1333, 0.3665, 0.1333, 0.3666, 0.9644, 0.3665, 0.9644, 0.3743, 0.9644, 0.3737, 0.9644, 0.01306, 0.9644, 0.01471, 0.9644, 0.02386, 0.9644, 0.021, 0.9644, 0.8347, 0.04688, 0.8069, 0.0459, 0.795, 0.01862, 0.8231, 0.01092, 0.3513, 0.1333, 0.3586, 0.1333, 0.3587, 0.9644, 0.3514, 0.9644, 0.3665, 0.9644, 0.3666, 0.9644, 0.3596, 0.9644, 0.3587, 0.9644, 0.02386, 0.9644, 0.01471, 0.9644, 0.01483, 0.1333, 0.02405, 0.1333, 0.974, 0.9644, 0.9643, 0.9644, 0.964, 0.1333, 0.9738, 0.1333, 0.1383, 0.5831, 0.7852, 0.9564, 0.7987, 0.9907, 0.9195, 0.1166, 0.906, 0.0907, 0.9279, 0.05884, 0.942, 0.08649, 0.6148, 0.000854, 0.6148, 0.001099, 0.442, 0.001099, 0.442, 0.000854, 0.353, 0.9644, 0.3514, 0.9644, 0.3587, 0.9644, 0.3596, 0.9644, 0.1002, 0.4626, 0.0929, 0.4874, 0.05341, 0.4866, 0.06116, 0.4601, 0.3737, 0.9644, 0.3743, 0.9644, 0.382, 0.9644, 0.3806, 0.9644, 0.6354, 0.1333, 0.6428, 0.1333, 0.6428, 0.9644, 0.6354, 0.9644, 0.6428, 0.9644, 0.642, 0.9644, 0.6354, 0.9644, 0.6354, 0.9644, 0.3665, 0.1333, 0.3743, 0.1333, 0.3743, 0.9644, 0.3665, 0.9644, 0.3427, 0.9644, 0.3395, 0.9644, 0.3448, 0.9644, 0.3472, 0.9644, -0.005432, 0.9644, 0.004883, 0.9644, 0.004211, 0.9644, -0.004944, 0.9644, 0.6354, 0.9644, 0.642, 0.9644, 0.642, 0.1333, 0.6354, 0.1333, 0.6354, 0.1333, 0.6288, 0.1333, 0.6287, 0.9644, 0.6354, 0.9644, 0.3254, 0.000854, 0.3254, 0.001099, 0.1456, 0.001099, 0.1456, 0.000854, 0.6279, 0.9644, 0.6287, 0.9644, 0.6221, 0.9644, 0.6205, 0.9644, 0.3514, 0.9644, 0.353, 0.9644, 0.3472, 0.9644, 0.3448, 0.9644, 0.03149, 0.9644, 0.02765, 0.9644, 0.021, 0.9644, 0.02386, 0.9644, 0.9842, 0.9644, 0.9858, 0.9644, 0.9769, 0.9644, 0.974, 0.9644, 0.0766, 0.5683, 0.0603, 0.5428, 0.09937, 0.5402, 0.7765, 0.9993, 0.7765, 0.9994, 0.6148, 0.9994, 0.6148, 0.9994, 0.6511, 0.2993, 0.7127, 0.351, 0.7031, 0.3552, 0.6432, 0.3049, 0.6609, 0.9644, 0.6559, 0.9644, 0.6561, 0.1333, 0.6611, 0.1333, 0.6497, 0.9644, 0.6481, 0.9644, 0.642, 0.9644, 0.6428, 0.9644, 0.9769, 0.9644, 0.9858, 0.9644, 0.986, 0.1333, 0.9771, 0.1333, 0.3596, 0.9644, 0.3666, 0.9644, 0.3666, 0.1333, 0.3597, 0.1333, 0.442, 0.9929, 0.442, 0.9993, 0.2765, 0.9993, 0.2765, 0.9929, 0.6741, 0.6769, 0.6696, 0.6769, 0.6696, 0.6487, 0.6741, 0.6487, 0.4883, 0.3259, 0.5116, 0.3259, 0.5116, 0.3304, 0.4883, 0.3304, 0.3489, 0.5038, 0.2873, 0.5038, 0.2873, 0.4962, 0.3489, 0.4962, 0.3544, 0.9929, 0.3544, 0.9993, 0.1747, 0.9993, 0.1747, 0.9929])
me_vsl_cueracktable.materials.append(mat_vslcrtredwood)
me_vsl_cueracktable.materials.append(mat_vslcrtchrome)
me_vsl_cueracktable.materials.append(mat_vslcrtcuestick)
me_vsl_cueracktable.materials.append(mat_vslcrttriangleblack)
me_vsl_cueracktable.materials.append(mat_vslcrtchalksides)
me_vsl_cueracktable.materials.append(mat_vslcrtchalk)
me_vsl_cueracktable.use_remesh_fix_poles = True
me_vsl_cueracktable.use_remesh_preserve_attributes = False
me_vsl_cueracktable.update()

# ---- objects
ob_vsl_cueracktable = bpy.data.objects.new('VSL_cueracktable', me_vsl_cueracktable)

# ---- transforms, parenting, visibility, modifiers, constraints
ob_vsl_cueracktable.location = (6.021, -12.69, -2.311)
ob_vsl_cueracktable.rotation_euler = (1.571, 0.0, 0.0)
_m = ob_vsl_cueracktable.modifiers.new('Auto Smooth', 'NODES')
_m.node_group = ng_auto_smooth
_gi = [s.identifier for s in ng_auto_smooth.interface.items_tree if s.item_type == 'SOCKET' and s.in_out == 'INPUT']
_m[_gi[1]] = 1.047  # Angle
_m = ob_vsl_cueracktable.modifiers.new('WeightedNormal', 'WEIGHTED_NORMAL')
_m.keep_sharp = True

# ---- collection membership
scene.collection.objects.link(ob_vsl_cueracktable)

# ---- scene / render settings (as saved in the file)
scene.frame_start = 1; scene.frame_end = 250; scene.frame_set(1)
scene.render.engine = 'BLENDER_EEVEE_NEXT'
scene.cycles.use_denoising = False
scene.cycles.samples = 128
scene.cycles.sampling_pattern = 'TABULATED_SOBOL'
scene.cycles.use_adaptive_sampling = False
scene.cycles.use_light_tree = False
scene.view_settings.view_transform = 'Filmic'
bpy.context.view_layer.update()

# ---- added for rendering (the .blend has no active camera and no usable light): camera, sun
cam_auto = bpy.data.cameras.new('AutoCamera')
cam_auto.lens = 50.0
cam_auto.sensor_width = 36.0
cam_auto.clip_end = 1000.0
ob_auto_camera = bpy.data.objects.new('AutoCamera', cam_auto)
scene.collection.objects.link(ob_auto_camera)
ob_auto_camera.location = (8.1252, -15.3018, -0.402611)
ob_auto_camera.rotation_euler = (1.09748, -7.21219e-08, 0.694738)
scene.camera = ob_auto_camera
light_auto_sun = bpy.data.lights.new('AutoSun', 'SUN')
light_auto_sun.energy = 3.0
light_auto_sun.angle = 0.0523599
ob_auto_sun = bpy.data.objects.new('AutoSun', light_auto_sun)
scene.collection.objects.link(ob_auto_sun)
ob_auto_sun.rotation_euler = (0.872665, 0.174533, 0.523599)
bpy.context.view_layer.update()

